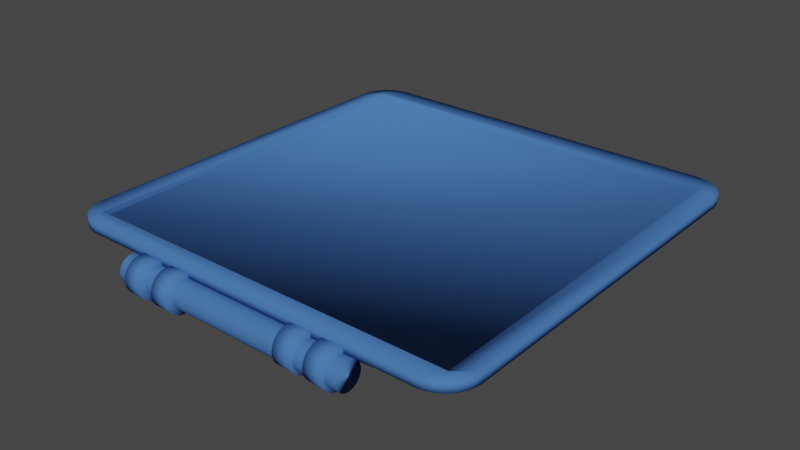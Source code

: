 # Source: TrashTop.blend  (saved by Blender 3.5.10; exported with 4.5.12 LTS)
import bpy
from mathutils import Matrix  # noqa: F401  (used for matrix-valued properties, if any)

bpy.ops.wm.read_factory_settings(use_empty=True)
scene = bpy.context.scene
scene.name = 'Scene'

# ---- collections
col_collection = bpy.data.collections.new('Collection'); scene.collection.children.link(col_collection)

# ---- materials (node trees are filled in below, after node groups)
mat_material_002 = bpy.data.materials.new('Material.002')
mat_material_002.use_transparent_shadow = False
mat_material_002.diffuse_color = (0.06301, 0.1683, 0.4508, 1.0)

# ---- material node trees

# ---- world
world_world = bpy.data.worlds.new('World'); scene.world = world_world
world_world.use_nodes = True; world_world.node_tree.nodes.clear()
_N = world_world.node_tree.nodes; _L = world_world.node_tree.links
n0 = _N.new('ShaderNodeOutputWorld'); n0.name = 'World Output'; n0.location = (300, 300)
n1 = _N.new('ShaderNodeBackground'); n1.name = 'Background'; n1.location = (10, 300)
n1.inputs[0].default_value = (0.05088, 0.05088, 0.05088, 1.0)
_L.new(n1.outputs[0], n0.inputs[0])
n0.is_active_output = True
world_world.color = (0.05088, 0.05088, 0.05088)
world_world.use_sun_shadow = False
world_world.sun_shadow_jitter_overblur = 0.0

# ---- meshes
me_plane_002 = bpy.data.meshes.new('Plane.002')
me_plane_002.from_pydata([(-0.9092, 0.9092, 0.0), (-0.9092, -0.9092, 0.0), (0.9092, -0.9092, 0.0), (0.9092, 0.9092, 0.0), (-0.9092, 0.9092, 0.04533), (-0.9092, -0.9092, 0.04533), (0.9092, -0.9092, 0.04533), (0.9092, 0.9092, 0.04533), (-0.8399, -1.0, 0.0), (-1.0, -0.8399, 0.0), (-0.8711, -0.9969, 0.0), (-0.9012, -0.9878, 0.0), (-0.9289, -0.973, 0.0), (-0.9531, -0.9531, 0.0), (-0.973, -0.9289, 0.0), (-0.9878, -0.9012, 0.0), (-0.9969, -0.8711, 0.0), (1.0, -0.8399, 0.0), (0.8399, -1.0, 0.0), (0.9969, -0.8711, 0.0), (0.9878, -0.9012, 0.0), (0.973, -0.9289, 0.0), (0.9531, -0.9531, 0.0), (0.9289, -0.973, 0.0), (0.9012, -0.9878, 0.0), (0.8711, -0.9969, 0.0), (-1.0, 0.8399, 0.0), (-0.8399, 1.0, 0.0), (-0.9969, 0.8711, 0.0), (-0.9878, 0.9012, 0.0), (-0.973, 0.9289, 0.0), (-0.9531, 0.9531, 0.0), (-0.9289, 0.973, 0.0), (-0.9012, 0.9878, 0.0), (-0.8711, 0.9969, 0.0), (0.8399, 1.0, 0.0), (1.0, 0.8399, 0.0), (0.8711, 0.9969, 0.0), (0.9012, 0.9878, 0.0), (0.9289, 0.973, 0.0), (0.9531, 0.9531, 0.0), (0.973, 0.9289, 0.0), (0.9878, 0.9012, 0.0), (0.9969, 0.8711, 0.0), (-0.8399, 1.0, 0.04533), (-1.0, 0.8399, 0.04533), (-0.9092, 0.9092, 0.04533), (-0.8711, 0.9969, 0.04533), (-0.9012, 0.9878, 0.04533), (-0.9289, 0.973, 0.04533), (-0.9531, 0.9531, 0.04533), (-0.973, 0.9289, 0.04533), (-0.9878, 0.9012, 0.04533), (-0.9969, 0.8711, 0.04533), (-1.0, -0.8399, 0.04533), (-0.8399, -1.0, 0.04533), (-0.9092, -0.9092, 0.04533), (-0.9969, -0.8711, 0.04533), (-0.9878, -0.9012, 0.04533), (-0.973, -0.9289, 0.04533), (-0.9531, -0.9531, 0.04533), (-0.9289, -0.973, 0.04533), (-0.9012, -0.9878, 0.04533), (-0.8711, -0.9969, 0.04533), (0.8399, -1.0, 0.04533), (1.0, -0.8399, 0.04533), (0.9092, -0.9092, 0.04533), (0.8711, -0.9969, 0.04533), (0.9012, -0.9878, 0.04533), (0.9289, -0.973, 0.04533), (0.9531, -0.9531, 0.04533), (0.973, -0.9289, 0.04533), (0.9878, -0.9012, 0.04533), (0.9969, -0.8711, 0.04533), (1.0, 0.8399, 0.04533), (0.8399, 1.0, 0.04533), (0.9092, 0.9092, 0.04533), (0.9969, 0.8711, 0.04533), (0.9878, 0.9012, 0.04533), (0.973, 0.9289, 0.04533), (0.9531, 0.9531, 0.04533), (0.9289, 0.973, 0.04533), (0.9012, 0.9878, 0.04533), (0.8711, 0.9969, 0.04533)], [], [(1, 2, 3, 0), (1, 0, 4, 5), (3, 2, 6, 7), (17, 36, 74, 65), (35, 27, 44, 75), (4, 7, 76, 75, 44, 46), (7, 6, 66, 65, 74, 76), (6, 5, 56, 55, 64, 66), (5, 4, 46, 45, 54, 56), (26, 9, 54, 45), (0, 3, 7, 4), (2, 1, 5, 6), (8, 18, 64, 55), (44, 47, 46), (47, 48, 46), (48, 49, 46), (49, 50, 46), (50, 51, 46), (51, 52, 46), (52, 53, 46), (53, 45, 46), (54, 57, 56), (57, 58, 56), (58, 59, 56), (59, 60, 56), (60, 61, 56), (61, 62, 56), (62, 63, 56), (63, 55, 56), (64, 67, 66), (67, 68, 66), (68, 69, 66), (69, 70, 66), (70, 71, 66), (71, 72, 66), (72, 73, 66), (73, 65, 66), (74, 77, 76), (77, 78, 76), (78, 79, 76), (79, 80, 76), (80, 81, 76), (81, 82, 76), (82, 83, 76), (83, 75, 76), (44, 27, 34, 47), (47, 34, 33, 48), (48, 33, 32, 49), (49, 32, 31, 50), (50, 31, 30, 51), (51, 30, 29, 52), (52, 29, 28, 53), (53, 28, 26, 45), (8, 55, 63, 10), (10, 63, 62, 11), (11, 62, 61, 12), (12, 61, 60, 13), (13, 60, 59, 14), (14, 59, 58, 15), (15, 58, 57, 16), (16, 57, 54, 9), (64, 18, 25, 67), (67, 25, 24, 68), (68, 24, 23, 69), (69, 23, 22, 70), (70, 22, 21, 71), (71, 21, 20, 72), (72, 20, 19, 73), (73, 19, 17, 65), (35, 75, 83, 37), (37, 83, 82, 38), (38, 82, 81, 39), (39, 81, 80, 40), (40, 80, 79, 41), (41, 79, 78, 42), (42, 78, 77, 43), (43, 77, 74, 36), (26, 28, 29, 30, 31, 32, 33, 34, 27, 35, 37, 38, 39, 40, 41, 42, 43, 36, 17, 19, 20, 21, 22, 23, 24, 25, 18, 8, 10, 11, 12, 13, 14, 15, 16, 9)])
me_plane_002.polygons.foreach_set('use_smooth', [True] * 78)
_uv = me_plane_002.uv_layers.new(name='UVMap')
_uv.uv.foreach_set('vector', [0.04542, 0.04542, 0.9546, 0.04542, 0.9546, 0.9546, 0.04542, 0.9546, 0.04542, 0.04542, 0.04542, 0.9546, 0.04542, 0.9546, 0.04542, 0.04542, 0.9546, 0.9546, 0.9546, 0.04542, 0.9546, 0.04542, 0.9546, 0.9546, 0.0, 0.0, 0.0, 0.0, 0.0, 0.0, 0.0, 0.0, 0.0, 0.0, 0.0, 0.0, 0.0, 0.0, 0.0, 0.0, 0.04542, 0.9546, 0.9546, 0.9546, 0.9546, 0.9546, 0.92, 1.0, 0.08004, 1.0, 0.0454, 0.9546, 0.9546, 0.9546, 0.9546, 0.04542, 0.9546, 0.0454, 1.0, 0.08004, 1.0, 0.92, 0.9546, 0.9546, 0.9546, 0.04542, 0.04542, 0.04542, 0.0454, 0.0454, 0.08004, 0.0, 0.92, 0.0, 0.9546, 0.0454, 0.04542, 0.04542, 0.04542, 0.9546, 0.0454, 0.9546, 0.0, 0.92, 0.0, 0.08004, 0.0454, 0.0454, 0.0, 0.0, 0.0, 0.0, 0.0, 0.0, 0.0, 0.0, 0.04542, 0.9546, 0.9546, 0.9546, 0.9546, 0.9546, 0.04542, 0.9546, 0.9546, 0.04542, 0.04542, 0.04542, 0.04542, 0.04542, 0.9546, 0.04542, 0.0, 0.0, 0.0, 0.0, 0.0, 0.0, 0.0, 0.0, 0.04002, 0.96, 0.06443, 0.9985, 0.0454, 0.9546, 0.06443, 0.9985, 0.04941, 0.9939, 0.0454, 0.9546, 0.04941, 0.9939, 0.03557, 0.9865, 0.0454, 0.9546, 0.03557, 0.9865, 0.02344, 0.9766, 0.0454, 0.9546, 0.02344, 0.9766, 0.0, 0.9644, 0.0454, 0.9546, 0.0, 0.9644, 0.0, 0.9506, 0.0454, 0.9546, 0.0, 0.9506, 0.0, 0.9356, 0.0454, 0.9546, 0.0, 0.9356, 0.0, 0.92, 0.0454, 0.9546, 0.0, 0.08004, 0.001538, 0.06443, 0.0454, 0.0454, 0.001538, 0.06443, 0.006093, 0.04941, 0.0454, 0.0454, 0.006093, 0.04941, 0.01349, 0.03557, 0.0454, 0.0454, 0.01349, 0.03557, 0.02344, 0.02344, 0.0454, 0.0454, 0.02344, 0.02344, 0.02453, 0.02453, 0.0454, 0.0454, 0.02453, 0.02453, 0.02775, 0.02775, 0.0454, 0.0454, 0.02775, 0.02775, 0.03298, 0.03298, 0.0454, 0.0454, 0.03298, 0.03298, 0.04002, 0.04002, 0.0454, 0.0454, 0.92, 0.0, 0.9356, 0.001538, 0.9546, 0.0454, 0.9356, 0.001538, 0.9506, 0.006093, 0.9546, 0.0454, 0.9506, 0.006093, 0.9644, 0.01349, 0.9546, 0.0454, 0.9644, 0.01349, 0.9766, 0.02344, 0.9546, 0.0454, 0.9766, 0.02344, 0.9755, 0.02453, 0.9546, 0.0454, 0.9755, 0.02453, 0.9722, 0.02775, 0.9546, 0.0454, 0.9722, 0.02775, 0.967, 0.03298, 0.9546, 0.0454, 0.967, 0.03298, 0.96, 0.04002, 0.9546, 0.0454, 0.96, 0.96, 0.9985, 0.9356, 0.9546, 0.9546, 0.9985, 0.9356, 0.9939, 0.9506, 0.9546, 0.9546, 0.9939, 0.9506, 0.9865, 0.9644, 0.9546, 0.9546, 0.9865, 0.9644, 0.9766, 0.9766, 0.9546, 0.9546, 0.9766, 0.9766, 0.9644, 1.0, 0.9546, 0.9546, 0.9644, 1.0, 0.9506, 1.0, 0.9546, 0.9546, 0.9506, 1.0, 0.9356, 1.0, 0.9546, 0.9546, 0.9356, 1.0, 0.92, 1.0, 0.9546, 0.9546, 0.0, 0.0, 0.0, 0.0, 0.0, 0.0, 0.0, 0.0, 0.0, 0.0, 0.0, 0.0, 0.0, 0.0, 0.0, 0.0, 0.0, 0.0, 0.0, 0.0, 0.0, 0.0, 0.0, 0.0, 0.0, 0.0, 0.0, 0.0, 0.0, 0.0, 0.0, 0.0, 0.0, 0.0, 0.0, 0.0, 0.0, 0.0, 0.0, 0.0, 0.0, 0.0, 0.0, 0.0, 0.0, 0.0, 0.0, 0.0, 0.0, 0.0, 0.0, 0.0, 0.0, 0.0, 0.0, 0.0, 0.0, 0.0, 0.0, 0.0, 0.0, 0.0, 0.0, 0.0, 0.0, 0.0, 0.0, 0.0, 0.0, 0.0, 0.0, 0.0, 0.0, 0.0, 0.0, 0.0, 0.0, 0.0, 0.0, 0.0, 0.0, 0.0, 0.0, 0.0, 0.0, 0.0, 0.0, 0.0, 0.0, 0.0, 0.0, 0.0, 0.0, 0.0, 0.0, 0.0, 0.0, 0.0, 0.0, 0.0, 0.0, 0.0, 0.0, 0.0, 0.0, 0.0, 0.0, 0.0, 0.0, 0.0, 0.0, 0.0, 0.0, 0.0, 0.0, 0.0, 0.0, 0.0, 0.0, 0.0, 0.0, 0.0, 0.0, 0.0, 0.0, 0.0, 0.0, 0.0, 0.0, 0.0, 0.0, 0.0, 0.0, 0.0, 0.0, 0.0, 0.0, 0.0, 0.0, 0.0, 0.0, 0.0, 0.0, 0.0, 0.0, 0.0, 0.0, 0.0, 0.0, 0.0, 0.0, 0.0, 0.0, 0.0, 0.0, 0.0, 0.0, 0.0, 0.0, 0.0, 0.0, 0.0, 0.0, 0.0, 0.0, 0.0, 0.0, 0.0, 0.0, 0.0, 0.0, 0.0, 0.0, 0.0, 0.0, 0.0, 0.0, 0.0, 0.0, 0.0, 0.0, 0.0, 0.0, 0.0, 0.0, 0.0, 0.0, 0.0, 0.0, 0.0, 0.0, 0.0, 0.0, 0.0, 0.0, 0.0, 0.0, 0.0, 0.0, 0.0, 0.0, 0.0, 0.0, 0.0, 0.0, 0.0, 0.0, 0.0, 0.0, 0.0, 0.0, 0.0, 0.0, 0.0, 0.0, 0.0, 0.0, 0.0, 0.0, 0.0, 0.0, 0.0, 0.0, 0.0, 0.0, 0.0, 0.0, 0.0, 0.0, 0.0, 0.0, 0.0, 0.0, 0.0, 0.0, 0.0, 0.0, 0.0, 0.0, 0.0, 0.0, 0.0, 0.0, 0.0, 0.0, 0.0, 0.0, 0.0, 0.0, 0.0, 0.0, 0.0, 0.0, 0.0, 0.0, 0.0, 0.0, 0.0, 0.0, 0.0, 0.0, 0.0, 0.0, 0.0, 0.0, 0.0, 0.0, 0.0, 0.0, 0.0, 0.0, 0.0, 0.0, 0.0, 0.0, 0.0, 0.0, 0.0, 0.0, 0.0, 0.0, 0.0, 0.0, 0.0, 0.0, 0.0, 0.0, 0.0, 0.0, 0.0, 0.0, 0.0, 0.0, 0.0, 0.0, 0.0, 0.0, 0.0, 0.0, 0.0, 0.0, 0.0, 0.0, 0.0, 0.0, 0.0, 0.0, 0.0, 0.0, 0.0, 0.0, 0.0, 0.0, 0.0, 0.0, 0.0, 0.0, 0.0, 0.0, 0.0, 0.0, 0.0, 0.0, 0.0, 0.0, 0.0, 0.0, 0.0])
me_plane_002.materials.append(mat_material_002)
me_plane_002.update()
me_plane_003 = bpy.data.meshes.new('Plane.003')
me_plane_003.from_pydata([(-3.68, -1.043, -0.0187), (-2.304, -1.043, -0.01899), (-3.47, 0.9953, -0.02799), (-2.515, 0.9953, -0.02823), (-3.713, -0.1506, -0.01745), (-2.272, -0.1506, -0.01773), (-3.722, -0.6473, -0.01711), (-2.262, -0.6473, -0.01739), (-2.373, 0.4814, -0.02182), (-3.611, 0.4814, -0.02153), (-3.711, -0.8542, -0.0175), (-2.273, -0.8542, -0.01778), (-2.259, -0.4202, -0.01727), (-3.725, -0.4202, -0.017), (-3.669, 0.1625, -0.01918), (-2.316, 0.1625, -0.01948), (-2.441, 0.7657, -0.02449), (-3.544, 0.7657, -0.02422), (-2.477, 0.8883, -0.02619), (-3.507, 0.8883, -0.02592), (-3.576, 0.6416, -0.02293), (-2.408, 0.6416, -0.02322), (-2.342, 0.324, -0.02057), (-3.643, 0.324, -0.02027), (-3.693, 0.003164, -0.0182), (-2.291, 0.003164, -0.01849), (-2.262, -0.2939, -0.01738), (-3.722, -0.2939, -0.0171), (-3.724, -0.5358, -0.01702), (-2.26, -0.5358, -0.0173), (-2.265, -0.7535, -0.01748), (-3.719, -0.7535, -0.0172), (-3.703, -0.9501, -0.01782), (-2.282, -0.9501, -0.0181), (-2.989, -1.043, -0.04445), (-2.99, 0.9953, -0.04417), (-2.988, -0.1422, -0.04445), (-2.988, -0.6473, -0.04445), (-2.989, 0.4894, -0.04435), (-2.988, -0.8542, -0.04445), (-2.988, -0.4198, -0.04445), (-2.989, 0.1732, -0.04445), (-2.989, 0.7695, -0.04407), (-2.989, 0.8896, -0.04405), (-2.989, 0.6474, -0.04421), (-2.989, 0.3338, -0.04445), (-2.989, 0.01357, -0.04445), (-2.988, -0.2892, -0.04445), (-2.988, -0.5358, -0.04445), (-2.988, -0.7535, -0.04445), (-2.988, -0.9501, -0.04445), (-2.651, -1.043, -0.0354), (-2.755, 0.9953, -0.03927), (-2.635, -0.1422, -0.03468), (-2.63, -0.6473, -0.03447), (-2.685, 0.4876, -0.03675), (-2.635, -0.8542, -0.0347), (-2.629, -0.4198, -0.03439), (-2.657, 0.1728, -0.03566), (-2.718, 0.7686, -0.03772), (-2.737, 0.8893, -0.03839), (-2.702, 0.646, -0.03728), (-2.669, 0.3328, -0.03623), (-2.644, 0.01344, -0.03512), (-2.63, -0.2892, -0.03446), (-2.629, -0.5358, -0.03441), (-2.631, -0.7535, -0.03452), (-2.64, -0.9501, -0.0349), (-3.23, 0.9953, -0.03906), (-3.351, -0.1422, -0.03428), (-3.355, -0.6473, -0.03407), (-3.3, 0.488, -0.03644), (-3.35, -0.8542, -0.03431), (-3.357, -0.4198, -0.03399), (-3.329, 0.1729, -0.03531), (-3.266, 0.7686, -0.03745), (-3.248, 0.8893, -0.03815), (-3.283, 0.6459, -0.03699), (-3.316, 0.3331, -0.03589), (-3.341, 0.01351, -0.03474), (-3.355, -0.2892, -0.03406), (-3.356, -0.5358, -0.03401), (-3.354, -0.7535, -0.03413), (-3.346, -0.9501, -0.03451), (-3.334, -1.043, -0.03504), (-3.158, -1.043, -0.04182), (-3.107, 0.9953, -0.04281), (-3.166, -0.1427, -0.04158), (-3.168, -0.6473, -0.04151), (-3.142, 0.4889, -0.04217), (-3.166, -0.8542, -0.04159), (-3.169, -0.4199, -0.04149), (-3.155, 0.1725, -0.0419), (-3.125, 0.7693, -0.04228), (-3.116, 0.8895, -0.04246), (-3.133, 0.647, -0.04224), (-3.149, 0.3332, -0.04208), (-3.161, 0.01294, -0.04172), (-3.168, -0.2895, -0.04151), (-3.169, -0.5358, -0.04149), (-3.168, -0.7535, -0.04153), (-3.164, -0.9501, -0.04165), (-3.342, 0.9953, -0.0342), (-3.521, -0.1424, -0.02594), (-3.528, -0.6473, -0.02561), (-3.446, 0.4887, -0.02949), (-3.52, -0.8542, -0.02599), (-3.53, -0.4199, -0.0255), (-3.488, 0.1732, -0.02756), (-3.397, 0.7675, -0.03144), (-3.37, 0.8889, -0.03268), (-3.421, 0.6456, -0.03053), (-3.47, 0.3336, -0.0285), (-3.506, 0.01348, -0.02666), (-3.528, -0.2893, -0.0256), (-3.529, -0.5358, -0.02552), (-3.526, -0.7535, -0.0257), (-3.514, -0.9501, -0.0263), (-3.497, -1.043, -0.02712), (-2.872, 0.9953, -0.04282), (-2.812, -0.1428, -0.04161), (-2.809, -0.6473, -0.04154), (-2.837, 0.4889, -0.04219), (-2.812, -0.8542, -0.04161), (-2.808, -0.4199, -0.04151), (-2.823, 0.1725, -0.04192), (-2.854, 0.7693, -0.04229), (-2.863, 0.8895, -0.04247), (-2.846, 0.647, -0.04225), (-2.829, 0.3331, -0.0421), (-2.816, 0.01289, -0.04175), (-2.809, -0.2895, -0.04154), (-2.809, -0.5358, -0.04152), (-2.81, -0.7535, -0.04156), (-2.814, -0.9501, -0.04168), (-2.82, -1.043, -0.04184), (-2.477, -1.043, -0.027), (-2.635, 0.9953, -0.03411), (-2.453, -0.1425, -0.02581), (-2.446, -0.6473, -0.02548), (-2.529, 0.489, -0.02937), (-2.454, -0.8542, -0.02586), (-2.444, -0.4199, -0.02536), (-2.486, 0.1731, -0.02743), (-2.579, 0.7674, -0.03134), (-2.607, 0.8889, -0.03259), (-2.555, 0.6461, -0.03042), (-2.505, 0.3337, -0.02838), (-2.468, 0.01336, -0.02653), (-2.446, -0.2894, -0.02547), (-2.444, -0.5358, -0.02539), (-2.448, -0.7535, -0.02557), (-2.461, -0.9501, -0.02617)], [], [(145, 18, 3, 137), (149, 26, 5, 138), (151, 30, 7, 139), (147, 22, 8, 140), (152, 33, 11, 141), (150, 29, 12, 142), (148, 25, 15, 143), (146, 21, 16, 144), (144, 16, 18, 145), (140, 8, 21, 146), (143, 15, 22, 147), (138, 5, 25, 148), (142, 12, 26, 149), (139, 7, 29, 150), (141, 11, 30, 151), (136, 1, 33, 152), (85, 34, 50, 101), (90, 39, 49, 100), (88, 37, 48, 99), (91, 40, 47, 98), (87, 36, 46, 97), (92, 41, 45, 96), (89, 38, 44, 95), (93, 42, 43, 94), (95, 44, 42, 93), (97, 46, 41, 92), (99, 48, 40, 91), (101, 50, 39, 90), (96, 45, 38, 89), (100, 49, 37, 88), (98, 47, 36, 87), (94, 43, 35, 86), (135, 51, 67, 134), (123, 56, 66, 133), (121, 54, 65, 132), (124, 57, 64, 131), (120, 53, 63, 130), (125, 58, 62, 129), (122, 55, 61, 128), (126, 59, 60, 127), (128, 61, 59, 126), (130, 63, 58, 125), (132, 65, 57, 124), (134, 67, 56, 123), (129, 62, 55, 122), (133, 66, 54, 121), (131, 64, 53, 120), (127, 60, 52, 119), (110, 76, 68, 102), (114, 80, 69, 103), (116, 82, 70, 104), (112, 78, 71, 105), (117, 83, 72, 106), (115, 81, 73, 107), (113, 79, 74, 108), (111, 77, 75, 109), (109, 75, 76, 110), (105, 71, 77, 111), (108, 74, 78, 112), (103, 69, 79, 113), (107, 73, 80, 114), (104, 70, 81, 115), (106, 72, 82, 116), (118, 84, 83, 117), (76, 94, 86, 68), (80, 98, 87, 69), (82, 100, 88, 70), (78, 96, 89, 71), (83, 101, 90, 72), (81, 99, 91, 73), (79, 97, 92, 74), (77, 95, 93, 75), (75, 93, 94, 76), (71, 89, 95, 77), (74, 92, 96, 78), (69, 87, 97, 79), (73, 91, 98, 80), (70, 88, 99, 81), (72, 90, 100, 82), (84, 85, 101, 83), (0, 118, 117, 32), (10, 106, 116, 31), (6, 104, 115, 28), (13, 107, 114, 27), (4, 103, 113, 24), (14, 108, 112, 23), (9, 105, 111, 20), (17, 109, 110, 19), (20, 111, 109, 17), (24, 113, 108, 14), (28, 115, 107, 13), (32, 117, 106, 10), (23, 112, 105, 9), (31, 116, 104, 6), (27, 114, 103, 4), (19, 110, 102, 2), (43, 127, 119, 35), (47, 131, 120, 36), (49, 133, 121, 37), (45, 129, 122, 38), (50, 134, 123, 39), (48, 132, 124, 40), (46, 130, 125, 41), (44, 128, 126, 42), (42, 126, 127, 43), (38, 122, 128, 44), (41, 125, 129, 45), (36, 120, 130, 46), (40, 124, 131, 47), (37, 121, 132, 48), (39, 123, 133, 49), (34, 135, 134, 50), (51, 136, 152, 67), (56, 141, 151, 66), (54, 139, 150, 65), (57, 142, 149, 64), (53, 138, 148, 63), (58, 143, 147, 62), (55, 140, 146, 61), (59, 144, 145, 60), (61, 146, 144, 59), (63, 148, 143, 58), (65, 150, 142, 57), (67, 152, 141, 56), (62, 147, 140, 55), (66, 151, 139, 54), (64, 149, 138, 53), (60, 145, 137, 52)])
me_plane_003.polygons.foreach_set('use_smooth', [True] * 128)
_uv = me_plane_003.uv_layers.new(name='UVMap')
_uv.uv.foreach_set('vector', [0.874, 0.9375, 1.0, 0.9375, 1.0, 1.0, 0.874, 1.0, 0.874, 0.4375, 1.0, 0.4375, 1.0, 0.5, 0.874, 0.5, 0.874, 0.1875, 1.0, 0.1875, 1.0, 0.25, 0.874, 0.25, 0.874, 0.6875, 1.0, 0.6875, 1.0, 0.75, 0.874, 0.75, 0.874, 0.0625, 1.0, 0.0625, 1.0, 0.125, 0.874, 0.125, 0.874, 0.3125, 1.0, 0.3125, 1.0, 0.375, 0.874, 0.375, 0.874, 0.5625, 1.0, 0.5625, 1.0, 0.625, 0.874, 0.625, 0.874, 0.8178, 1.0, 0.8178, 1.0, 0.875, 0.874, 0.875, 0.874, 0.875, 1.0, 0.875, 1.0, 0.9375, 0.874, 0.9375, 0.874, 0.75, 1.0, 0.75, 1.0, 0.8178, 0.874, 0.8178, 0.874, 0.625, 1.0, 0.625, 1.0, 0.6875, 0.874, 0.6875, 0.874, 0.5, 1.0, 0.5, 1.0, 0.5625, 0.874, 0.5625, 0.874, 0.375, 1.0, 0.375, 1.0, 0.4375, 0.874, 0.4375, 0.874, 0.25, 1.0, 0.25, 1.0, 0.3125, 0.874, 0.3125, 0.874, 0.125, 1.0, 0.125, 1.0, 0.1875, 0.874, 0.1875, 0.874, 0.0, 1.0, 0.0, 1.0, 0.0625, 0.874, 0.0625, 0.3793, 0.0, 0.5026, 0.0, 0.5026, 0.0625, 0.3793, 0.0625, 0.3793, 0.125, 0.5026, 0.125, 0.5026, 0.1875, 0.3793, 0.1875, 0.3793, 0.25, 0.5026, 0.25, 0.5026, 0.3125, 0.3793, 0.3125, 0.3793, 0.375, 0.5026, 0.375, 0.5026, 0.4375, 0.3793, 0.4375, 0.3793, 0.5, 0.5026, 0.5, 0.5026, 0.5625, 0.3793, 0.5625, 0.3793, 0.625, 0.5026, 0.625, 0.5026, 0.6875, 0.3793, 0.6875, 0.3793, 0.75, 0.5026, 0.75, 0.5026, 0.8178, 0.3793, 0.8178, 0.3793, 0.875, 0.5026, 0.875, 0.5026, 0.9375, 0.3793, 0.9375, 0.3793, 0.8178, 0.5026, 0.8178, 0.5026, 0.875, 0.3793, 0.875, 0.3793, 0.5625, 0.5026, 0.5625, 0.5026, 0.625, 0.3793, 0.625, 0.3793, 0.3125, 0.5026, 0.3125, 0.5026, 0.375, 0.3793, 0.375, 0.3793, 0.0625, 0.5026, 0.0625, 0.5026, 0.125, 0.3793, 0.125, 0.3793, 0.6875, 0.5026, 0.6875, 0.5026, 0.75, 0.3793, 0.75, 0.3793, 0.1875, 0.5026, 0.1875, 0.5026, 0.25, 0.3793, 0.25, 0.3793, 0.4375, 0.5026, 0.4375, 0.5026, 0.5, 0.3793, 0.5, 0.3793, 0.9375, 0.5026, 0.9375, 0.5026, 1.0, 0.3793, 1.0, 0.6254, 0.0, 0.7481, 0.0, 0.7481, 0.0625, 0.6254, 0.0625, 0.6254, 0.125, 0.7481, 0.125, 0.7481, 0.1875, 0.6254, 0.1875, 0.6254, 0.25, 0.7481, 0.25, 0.7481, 0.3125, 0.6254, 0.3125, 0.6254, 0.375, 0.7481, 0.375, 0.7481, 0.4375, 0.6254, 0.4375, 0.6254, 0.5, 0.7481, 0.5, 0.7481, 0.5625, 0.6254, 0.5625, 0.6254, 0.625, 0.7481, 0.625, 0.7481, 0.6875, 0.6254, 0.6875, 0.6254, 0.75, 0.7481, 0.75, 0.7481, 0.8178, 0.6254, 0.8178, 0.6254, 0.875, 0.7481, 0.875, 0.7481, 0.9375, 0.6254, 0.9375, 0.6254, 0.8178, 0.7481, 0.8178, 0.7481, 0.875, 0.6254, 0.875, 0.6254, 0.5625, 0.7481, 0.5625, 0.7481, 0.625, 0.6254, 0.625, 0.6254, 0.3125, 0.7481, 0.3125, 0.7481, 0.375, 0.6254, 0.375, 0.6254, 0.0625, 0.7481, 0.0625, 0.7481, 0.125, 0.6254, 0.125, 0.6254, 0.6875, 0.7481, 0.6875, 0.7481, 0.75, 0.6254, 0.75, 0.6254, 0.1875, 0.7481, 0.1875, 0.7481, 0.25, 0.6254, 0.25, 0.6254, 0.4375, 0.7481, 0.4375, 0.7481, 0.5, 0.6254, 0.5, 0.6254, 0.9375, 0.7481, 0.9375, 0.7481, 1.0, 0.6254, 1.0, 0.1331, 0.9375, 0.2513, 0.9375, 0.2513, 1.0, 0.1331, 1.0, 0.1331, 0.4375, 0.2513, 0.4375, 0.2513, 0.5, 0.1331, 0.5, 0.1331, 0.1875, 0.2513, 0.1875, 0.2513, 0.25, 0.1331, 0.25, 0.1331, 0.6875, 0.2513, 0.6875, 0.2513, 0.75, 0.1331, 0.75, 0.1331, 0.0625, 0.2513, 0.0625, 0.2513, 0.125, 0.1331, 0.125, 0.1331, 0.3125, 0.2513, 0.3125, 0.2513, 0.375, 0.1331, 0.375, 0.1331, 0.5625, 0.2513, 0.5625, 0.2513, 0.625, 0.1331, 0.625, 0.1331, 0.8178, 0.2513, 0.8178, 0.2513, 0.875, 0.1331, 0.875, 0.1331, 0.875, 0.2513, 0.875, 0.2513, 0.9375, 0.1331, 0.9375, 0.1331, 0.75, 0.2513, 0.75, 0.2513, 0.8178, 0.1331, 0.8178, 0.1331, 0.625, 0.2513, 0.625, 0.2513, 0.6875, 0.1331, 0.6875, 0.1331, 0.5, 0.2513, 0.5, 0.2513, 0.5625, 0.1331, 0.5625, 0.1331, 0.375, 0.2513, 0.375, 0.2513, 0.4375, 0.1331, 0.4375, 0.1331, 0.25, 0.2513, 0.25, 0.2513, 0.3125, 0.1331, 0.3125, 0.1331, 0.125, 0.2513, 0.125, 0.2513, 0.1875, 0.1331, 0.1875, 0.1331, 0.0, 0.2513, 0.0, 0.2513, 0.0625, 0.1331, 0.0625, 0.2513, 0.9375, 0.3793, 0.9375, 0.3793, 1.0, 0.2513, 1.0, 0.2513, 0.4375, 0.3793, 0.4375, 0.3793, 0.5, 0.2513, 0.5, 0.2513, 0.1875, 0.3793, 0.1875, 0.3793, 0.25, 0.2513, 0.25, 0.2513, 0.6875, 0.3793, 0.6875, 0.3793, 0.75, 0.2513, 0.75, 0.2513, 0.0625, 0.3793, 0.0625, 0.3793, 0.125, 0.2513, 0.125, 0.2513, 0.3125, 0.3793, 0.3125, 0.3793, 0.375, 0.2513, 0.375, 0.2513, 0.5625, 0.3793, 0.5625, 0.3793, 0.625, 0.2513, 0.625, 0.2513, 0.8178, 0.3793, 0.8178, 0.3793, 0.875, 0.2513, 0.875, 0.2513, 0.875, 0.3793, 0.875, 0.3793, 0.9375, 0.2513, 0.9375, 0.2513, 0.75, 0.3793, 0.75, 0.3793, 0.8178, 0.2513, 0.8178, 0.2513, 0.625, 0.3793, 0.625, 0.3793, 0.6875, 0.2513, 0.6875, 0.2513, 0.5, 0.3793, 0.5, 0.3793, 0.5625, 0.2513, 0.5625, 0.2513, 0.375, 0.3793, 0.375, 0.3793, 0.4375, 0.2513, 0.4375, 0.2513, 0.25, 0.3793, 0.25, 0.3793, 0.3125, 0.2513, 0.3125, 0.2513, 0.125, 0.3793, 0.125, 0.3793, 0.1875, 0.2513, 0.1875, 0.2513, 0.0, 0.3793, 0.0, 0.3793, 0.0625, 0.2513, 0.0625, 0.0, 0.0, 0.1331, 0.0, 0.1331, 0.0625, 0.0, 0.0625, 0.0, 0.125, 0.1331, 0.125, 0.1331, 0.1875, 0.0, 0.1875, 0.0, 0.25, 0.1331, 0.25, 0.1331, 0.3125, 0.0, 0.3125, 0.0, 0.375, 0.1331, 0.375, 0.1331, 0.4375, 0.0, 0.4375, 0.0, 0.5, 0.1331, 0.5, 0.1331, 0.5625, 0.0, 0.5625, 0.0, 0.625, 0.1331, 0.625, 0.1331, 0.6875, 0.0, 0.6875, 0.0, 0.75, 0.1331, 0.75, 0.1331, 0.8178, 0.0, 0.8178, 0.0, 0.875, 0.1331, 0.875, 0.1331, 0.9375, 0.0, 0.9375, 0.0, 0.8178, 0.1331, 0.8178, 0.1331, 0.875, 0.0, 0.875, 0.0, 0.5625, 0.1331, 0.5625, 0.1331, 0.625, 0.0, 0.625, 0.0, 0.3125, 0.1331, 0.3125, 0.1331, 0.375, 0.0, 0.375, 0.0, 0.0625, 0.1331, 0.0625, 0.1331, 0.125, 0.0, 0.125, 0.0, 0.6875, 0.1331, 0.6875, 0.1331, 0.75, 0.0, 0.75, 0.0, 0.1875, 0.1331, 0.1875, 0.1331, 0.25, 0.0, 0.25, 0.0, 0.4375, 0.1331, 0.4375, 0.1331, 0.5, 0.0, 0.5, 0.0, 0.9375, 0.1331, 0.9375, 0.1331, 1.0, 0.0, 1.0, 0.5026, 0.9375, 0.6254, 0.9375, 0.6254, 1.0, 0.5026, 1.0, 0.5026, 0.4375, 0.6254, 0.4375, 0.6254, 0.5, 0.5026, 0.5, 0.5026, 0.1875, 0.6254, 0.1875, 0.6254, 0.25, 0.5026, 0.25, 0.5026, 0.6875, 0.6254, 0.6875, 0.6254, 0.75, 0.5026, 0.75, 0.5026, 0.0625, 0.6254, 0.0625, 0.6254, 0.125, 0.5026, 0.125, 0.5026, 0.3125, 0.6254, 0.3125, 0.6254, 0.375, 0.5026, 0.375, 0.5026, 0.5625, 0.6254, 0.5625, 0.6254, 0.625, 0.5026, 0.625, 0.5026, 0.8178, 0.6254, 0.8178, 0.6254, 0.875, 0.5026, 0.875, 0.5026, 0.875, 0.6254, 0.875, 0.6254, 0.9375, 0.5026, 0.9375, 0.5026, 0.75, 0.6254, 0.75, 0.6254, 0.8178, 0.5026, 0.8178, 0.5026, 0.625, 0.6254, 0.625, 0.6254, 0.6875, 0.5026, 0.6875, 0.5026, 0.5, 0.6254, 0.5, 0.6254, 0.5625, 0.5026, 0.5625, 0.5026, 0.375, 0.6254, 0.375, 0.6254, 0.4375, 0.5026, 0.4375, 0.5026, 0.25, 0.6254, 0.25, 0.6254, 0.3125, 0.5026, 0.3125, 0.5026, 0.125, 0.6254, 0.125, 0.6254, 0.1875, 0.5026, 0.1875, 0.5026, 0.0, 0.6254, 0.0, 0.6254, 0.0625, 0.5026, 0.0625, 0.7481, 0.0, 0.874, 0.0, 0.874, 0.0625, 0.7481, 0.0625, 0.7481, 0.125, 0.874, 0.125, 0.874, 0.1875, 0.7481, 0.1875, 0.7481, 0.25, 0.874, 0.25, 0.874, 0.3125, 0.7481, 0.3125, 0.7481, 0.375, 0.874, 0.375, 0.874, 0.4375, 0.7481, 0.4375, 0.7481, 0.5, 0.874, 0.5, 0.874, 0.5625, 0.7481, 0.5625, 0.7481, 0.625, 0.874, 0.625, 0.874, 0.6875, 0.7481, 0.6875, 0.7481, 0.75, 0.874, 0.75, 0.874, 0.8178, 0.7481, 0.8178, 0.7481, 0.875, 0.874, 0.875, 0.874, 0.9375, 0.7481, 0.9375, 0.7481, 0.8178, 0.874, 0.8178, 0.874, 0.875, 0.7481, 0.875, 0.7481, 0.5625, 0.874, 0.5625, 0.874, 0.625, 0.7481, 0.625, 0.7481, 0.3125, 0.874, 0.3125, 0.874, 0.375, 0.7481, 0.375, 0.7481, 0.0625, 0.874, 0.0625, 0.874, 0.125, 0.7481, 0.125, 0.7481, 0.6875, 0.874, 0.6875, 0.874, 0.75, 0.7481, 0.75, 0.7481, 0.1875, 0.874, 0.1875, 0.874, 0.25, 0.7481, 0.25, 0.7481, 0.4375, 0.874, 0.4375, 0.874, 0.5, 0.7481, 0.5, 0.7481, 0.9375, 0.874, 0.9375, 0.874, 1.0, 0.7481, 1.0])
me_plane_003.materials.append(mat_material_002)
me_plane_003.update()
me_plane_004 = bpy.data.meshes.new('Plane.004')
me_plane_004.from_pydata([(-1.503, -0.6576, -0.4379), (-1.503, 0.1889, -0.4379), (-1.503, -0.6576, -0.3234), (-1.384, -0.6576, -0.4379), (-1.384, 0.1889, -0.4379), (-1.384, -0.6576, -0.3234), (-1.384, 0.1889, -0.3234), (-1.503, 0.1889, -0.3234)], [], [(1, 4, 3, 0), (0, 2, 7, 1), (3, 5, 2, 0), (4, 6, 5, 3), (6, 7, 2, 5), (1, 7, 6, 4)])
me_plane_004.polygons.foreach_set('use_smooth', [True] * 6)
_uv = me_plane_004.uv_layers.new(name='UVMap')
_uv.uv.foreach_set('vector', [0.125, 0.5, 0.375, 0.5, 0.375, 0.75, 0.125, 0.75, 0.375, 0.0, 0.625, 0.0, 0.625, 0.25, 0.375, 0.25, 0.375, 0.75, 0.625, 0.75, 0.625, 1.0, 0.375, 1.0, 0.375, 0.5, 0.625, 0.5, 0.625, 0.75, 0.375, 0.75, 0.625, 0.5, 0.875, 0.5, 0.875, 0.75, 0.625, 0.75, 0.375, 0.25, 0.625, 0.25, 0.625, 0.5, 0.375, 0.5])
me_plane_004.materials.append(mat_material_002)
me_plane_004.update()
me_plane_005 = bpy.data.meshes.new('Plane.005')
me_plane_005.from_pydata([(-1.503, -0.6576, -0.4379), (-1.503, 0.1889, -0.4379), (-1.503, -0.6576, -0.3234), (-1.384, -0.6576, -0.4379), (-1.384, 0.1889, -0.4379), (-1.384, -0.6576, -0.3234), (-1.384, 0.1889, -0.3234), (-1.503, 0.1889, -0.3234)], [], [(1, 4, 3, 0), (0, 2, 7, 1), (3, 5, 2, 0), (4, 6, 5, 3), (6, 7, 2, 5), (1, 7, 6, 4)])
me_plane_005.polygons.foreach_set('use_smooth', [True] * 6)
_uv = me_plane_005.uv_layers.new(name='UVMap')
_uv.uv.foreach_set('vector', [0.125, 0.5, 0.375, 0.5, 0.375, 0.75, 0.125, 0.75, 0.375, 0.0, 0.625, 0.0, 0.625, 0.25, 0.375, 0.25, 0.375, 0.75, 0.625, 0.75, 0.625, 1.0, 0.375, 1.0, 0.375, 0.5, 0.625, 0.5, 0.625, 0.75, 0.375, 0.75, 0.625, 0.5, 0.875, 0.5, 0.875, 0.75, 0.625, 0.75, 0.375, 0.25, 0.625, 0.25, 0.625, 0.5, 0.375, 0.5])
me_plane_005.materials.append(mat_material_002)
me_plane_005.update()
me_cylinder = bpy.data.meshes.new('Cylinder')
me_cylinder.from_pydata([(0.0, 1.0, -1.0), (0.002526, 0.9649, 0.1663), (0.1951, 0.9808, -1.0), (0.1976, 0.9457, 0.1663), (0.3827, 0.9239, -1.0), (0.3852, 0.8888, 0.1663), (0.5556, 0.8315, -1.0), (0.5581, 0.7964, 0.1663), (0.7071, 0.7071, -1.0), (0.7096, 0.672, 0.1663), (0.8315, 0.5556, -1.0), (0.834, 0.5205, 0.1663), (0.9239, 0.3827, -1.0), (0.9264, 0.3476, 0.1663), (0.9808, 0.1951, -1.0), (0.9833, 0.16, 0.1663), (1.0, 0.0, -1.0), (1.003, -0.03512, 0.1663), (0.9808, -0.1951, -1.0), (0.9833, -0.2302, 0.1663), (0.9239, -0.3827, -1.0), (0.9264, -0.4178, 0.1663), (0.8315, -0.5556, -1.0), (0.834, -0.5907, 0.1663), (0.7071, -0.7071, -1.0), (0.7096, -0.7422, 0.1663), (0.5556, -0.8315, -1.0), (0.5581, -0.8666, 0.1663), (0.3827, -0.9239, -1.0), (0.3852, -0.959, 0.1663), (0.1951, -0.9808, -1.0), (0.1976, -1.016, 0.1663), (0.0, -1.0, -1.0), (0.002526, -1.035, 0.1663), (-0.1951, -0.9808, -1.0), (-0.1926, -1.016, 0.1663), (-0.3827, -0.9239, -1.0), (-0.3802, -0.959, 0.1663), (-0.5556, -0.8315, -1.0), (-0.553, -0.8666, 0.1663), (-0.7071, -0.7071, -1.0), (-0.7046, -0.7422, 0.1663), (-0.8315, -0.5556, -1.0), (-0.8289, -0.5907, 0.1663), (-0.9239, -0.3827, -1.0), (-0.9214, -0.4178, 0.1663), (-0.9808, -0.1951, -1.0), (-0.9783, -0.2302, 0.1663), (-1.0, 0.0, -1.0), (-0.9975, -0.03512, 0.1663), (-0.9808, 0.1951, -1.0), (-0.9783, 0.16, 0.1663), (-0.9239, 0.3827, -1.0), (-0.9214, 0.3476, 0.1663), (-0.8315, 0.5556, -1.0), (-0.8289, 0.5205, 0.1663), (-0.7071, 0.7071, -1.0), (-0.7046, 0.672, 0.1663), (-0.5556, 0.8315, -1.0), (-0.553, 0.7964, 0.1663), (-0.3827, 0.9239, -1.0), (-0.3802, 0.8888, 0.1663), (-0.1951, 0.9808, -1.0), (-0.1926, 0.9457, 0.1663)], [], [(0, 1, 3, 2), (2, 3, 5, 4), (4, 5, 7, 6), (6, 7, 9, 8), (8, 9, 11, 10), (10, 11, 13, 12), (12, 13, 15, 14), (14, 15, 17, 16), (16, 17, 19, 18), (18, 19, 21, 20), (20, 21, 23, 22), (22, 23, 25, 24), (24, 25, 27, 26), (26, 27, 29, 28), (28, 29, 31, 30), (30, 31, 33, 32), (32, 33, 35, 34), (34, 35, 37, 36), (36, 37, 39, 38), (38, 39, 41, 40), (40, 41, 43, 42), (42, 43, 45, 44), (44, 45, 47, 46), (46, 47, 49, 48), (48, 49, 51, 50), (50, 51, 53, 52), (52, 53, 55, 54), (54, 55, 57, 56), (56, 57, 59, 58), (58, 59, 61, 60), (3, 1, 63, 61, 59, 57, 55, 53, 51, 49, 47, 45, 43, 41, 39, 37, 35, 33, 31, 29, 27, 25, 23, 21, 19, 17, 15, 13, 11, 9, 7, 5), (60, 61, 63, 62), (62, 63, 1, 0), (0, 2, 4, 6, 8, 10, 12, 14, 16, 18, 20, 22, 24, 26, 28, 30, 32, 34, 36, 38, 40, 42, 44, 46, 48, 50, 52, 54, 56, 58, 60, 62)])
me_cylinder.polygons.foreach_set('use_smooth', [True] * 34)
_uv = me_cylinder.uv_layers.new(name='UVMap')
_uv.uv.foreach_set('vector', [1.0, 0.5, 1.0, 1.0, 0.9688, 1.0, 0.9688, 0.5, 0.9688, 0.5, 0.9688, 1.0, 0.9375, 1.0, 0.9375, 0.5, 0.9375, 0.5, 0.9375, 1.0, 0.9062, 1.0, 0.9062, 0.5, 0.9062, 0.5, 0.9062, 1.0, 0.875, 1.0, 0.875, 0.5, 0.875, 0.5, 0.875, 1.0, 0.8438, 1.0, 0.8438, 0.5, 0.8438, 0.5, 0.8438, 1.0, 0.8125, 1.0, 0.8125, 0.5, 0.8125, 0.5, 0.8125, 1.0, 0.7812, 1.0, 0.7812, 0.5, 0.7812, 0.5, 0.7812, 1.0, 0.75, 1.0, 0.75, 0.5, 0.75, 0.5, 0.75, 1.0, 0.7188, 1.0, 0.7188, 0.5, 0.7188, 0.5, 0.7188, 1.0, 0.6875, 1.0, 0.6875, 0.5, 0.6875, 0.5, 0.6875, 1.0, 0.6562, 1.0, 0.6562, 0.5, 0.6562, 0.5, 0.6562, 1.0, 0.625, 1.0, 0.625, 0.5, 0.625, 0.5, 0.625, 1.0, 0.5938, 1.0, 0.5938, 0.5, 0.5938, 0.5, 0.5938, 1.0, 0.5625, 1.0, 0.5625, 0.5, 0.5625, 0.5, 0.5625, 1.0, 0.5312, 1.0, 0.5312, 0.5, 0.5312, 0.5, 0.5312, 1.0, 0.5, 1.0, 0.5, 0.5, 0.5, 0.5, 0.5, 1.0, 0.4688, 1.0, 0.4688, 0.5, 0.4688, 0.5, 0.4688, 1.0, 0.4375, 1.0, 0.4375, 0.5, 0.4375, 0.5, 0.4375, 1.0, 0.4062, 1.0, 0.4062, 0.5, 0.4062, 0.5, 0.4062, 1.0, 0.375, 1.0, 0.375, 0.5, 0.375, 0.5, 0.375, 1.0, 0.3438, 1.0, 0.3438, 0.5, 0.3438, 0.5, 0.3438, 1.0, 0.3125, 1.0, 0.3125, 0.5, 0.3125, 0.5, 0.3125, 1.0, 0.2812, 1.0, 0.2812, 0.5, 0.2812, 0.5, 0.2812, 1.0, 0.25, 1.0, 0.25, 0.5, 0.25, 0.5, 0.25, 1.0, 0.2188, 1.0, 0.2188, 0.5, 0.2188, 0.5, 0.2188, 1.0, 0.1875, 1.0, 0.1875, 0.5, 0.1875, 0.5, 0.1875, 1.0, 0.1562, 1.0, 0.1562, 0.5, 0.1562, 0.5, 0.1562, 1.0, 0.125, 1.0, 0.125, 0.5, 0.125, 0.5, 0.125, 1.0, 0.09375, 1.0, 0.09375, 0.5, 0.09375, 0.5, 0.09375, 1.0, 0.0625, 1.0, 0.0625, 0.5, 0.2968, 0.4854, 0.25, 0.49, 0.2032, 0.4854, 0.1582, 0.4717, 0.1167, 0.4496, 0.08029, 0.4197, 0.05045, 0.3833, 0.02827, 0.3418, 0.01461, 0.2968, 0.01, 0.25, 0.01461, 0.2032, 0.02827, 0.1582, 0.05045, 0.1167, 0.08029, 0.08029, 0.1167, 0.05045, 0.1582, 0.02827, 0.2032, 0.01461, 0.25, 0.01, 0.2968, 0.01461, 0.3418, 0.02827, 0.3833, 0.05045, 0.4197, 0.08029, 0.4496, 0.1167, 0.4717, 0.1582, 0.4854, 0.2032, 0.49, 0.25, 0.4854, 0.2968, 0.4717, 0.3418, 0.4496, 0.3833, 0.4197, 0.4197, 0.3833, 0.4496, 0.3418, 0.4717, 0.0625, 0.5, 0.0625, 1.0, 0.03125, 1.0, 0.03125, 0.5, 0.03125, 0.5, 0.03125, 1.0, 0.0, 1.0, 0.0, 0.5, 0.75, 0.49, 0.7968, 0.4854, 0.8418, 0.4717, 0.8833, 0.4496, 0.9197, 0.4197, 0.9496, 0.3833, 0.9717, 0.3418, 0.9854, 0.2968, 0.99, 0.25, 0.9854, 0.2032, 0.9717, 0.1582, 0.9496, 0.1167, 0.9197, 0.08029, 0.8833, 0.05045, 0.8418, 0.02827, 0.7968, 0.01461, 0.75, 0.01, 0.7032, 0.01461, 0.6582, 0.02827, 0.6167, 0.05045, 0.5803, 0.08029, 0.5504, 0.1167, 0.5283, 0.1582, 0.5146, 0.2032, 0.51, 0.25, 0.5146, 0.2968, 0.5283, 0.3418, 0.5504, 0.3833, 0.5803, 0.4197, 0.6167, 0.4496, 0.6582, 0.4717, 0.7032, 0.4854])
me_cylinder.materials.append(mat_material_002)
me_cylinder.update()
me_cylinder_001 = bpy.data.meshes.new('Cylinder.001')
me_cylinder_001.from_pydata([(0.0, 1.0, -1.0), (0.002526, 0.9649, 0.1663), (0.1951, 0.9808, -1.0), (0.1976, 0.9457, 0.1663), (0.3827, 0.9239, -1.0), (0.3852, 0.8888, 0.1663), (0.5556, 0.8315, -1.0), (0.5581, 0.7964, 0.1663), (0.7071, 0.7071, -1.0), (0.7096, 0.672, 0.1663), (0.8315, 0.5556, -1.0), (0.834, 0.5205, 0.1663), (0.9239, 0.3827, -1.0), (0.9264, 0.3476, 0.1663), (0.9808, 0.1951, -1.0), (0.9833, 0.16, 0.1663), (1.0, 0.0, -1.0), (1.003, -0.03512, 0.1663), (0.9808, -0.1951, -1.0), (0.9833, -0.2302, 0.1663), (0.9239, -0.3827, -1.0), (0.9264, -0.4178, 0.1663), (0.8315, -0.5556, -1.0), (0.834, -0.5907, 0.1663), (0.7071, -0.7071, -1.0), (0.7096, -0.7422, 0.1663), (0.5556, -0.8315, -1.0), (0.5581, -0.8666, 0.1663), (0.3827, -0.9239, -1.0), (0.3852, -0.959, 0.1663), (0.1951, -0.9808, -1.0), (0.1976, -1.016, 0.1663), (0.0, -1.0, -1.0), (0.002526, -1.035, 0.1663), (-0.1951, -0.9808, -1.0), (-0.1926, -1.016, 0.1663), (-0.3827, -0.9239, -1.0), (-0.3802, -0.959, 0.1663), (-0.5556, -0.8315, -1.0), (-0.553, -0.8666, 0.1663), (-0.7071, -0.7071, -1.0), (-0.7046, -0.7422, 0.1663), (-0.8315, -0.5556, -1.0), (-0.8289, -0.5907, 0.1663), (-0.9239, -0.3827, -1.0), (-0.9214, -0.4178, 0.1663), (-0.9808, -0.1951, -1.0), (-0.9783, -0.2302, 0.1663), (-1.0, 0.0, -1.0), (-0.9975, -0.03512, 0.1663), (-0.9808, 0.1951, -1.0), (-0.9783, 0.16, 0.1663), (-0.9239, 0.3827, -1.0), (-0.9214, 0.3476, 0.1663), (-0.8315, 0.5556, -1.0), (-0.8289, 0.5205, 0.1663), (-0.7071, 0.7071, -1.0), (-0.7046, 0.672, 0.1663), (-0.5556, 0.8315, -1.0), (-0.553, 0.7964, 0.1663), (-0.3827, 0.9239, -1.0), (-0.3802, 0.8888, 0.1663), (-0.1951, 0.9808, -1.0), (-0.1926, 0.9457, 0.1663)], [], [(0, 1, 3, 2), (2, 3, 5, 4), (4, 5, 7, 6), (6, 7, 9, 8), (8, 9, 11, 10), (10, 11, 13, 12), (12, 13, 15, 14), (14, 15, 17, 16), (16, 17, 19, 18), (18, 19, 21, 20), (20, 21, 23, 22), (22, 23, 25, 24), (24, 25, 27, 26), (26, 27, 29, 28), (28, 29, 31, 30), (30, 31, 33, 32), (32, 33, 35, 34), (34, 35, 37, 36), (36, 37, 39, 38), (38, 39, 41, 40), (40, 41, 43, 42), (42, 43, 45, 44), (44, 45, 47, 46), (46, 47, 49, 48), (48, 49, 51, 50), (50, 51, 53, 52), (52, 53, 55, 54), (54, 55, 57, 56), (56, 57, 59, 58), (58, 59, 61, 60), (3, 1, 63, 61, 59, 57, 55, 53, 51, 49, 47, 45, 43, 41, 39, 37, 35, 33, 31, 29, 27, 25, 23, 21, 19, 17, 15, 13, 11, 9, 7, 5), (60, 61, 63, 62), (62, 63, 1, 0), (0, 2, 4, 6, 8, 10, 12, 14, 16, 18, 20, 22, 24, 26, 28, 30, 32, 34, 36, 38, 40, 42, 44, 46, 48, 50, 52, 54, 56, 58, 60, 62)])
me_cylinder_001.polygons.foreach_set('use_smooth', [True] * 34)
_uv = me_cylinder_001.uv_layers.new(name='UVMap')
_uv.uv.foreach_set('vector', [1.0, 0.5, 1.0, 1.0, 0.9688, 1.0, 0.9688, 0.5, 0.9688, 0.5, 0.9688, 1.0, 0.9375, 1.0, 0.9375, 0.5, 0.9375, 0.5, 0.9375, 1.0, 0.9062, 1.0, 0.9062, 0.5, 0.9062, 0.5, 0.9062, 1.0, 0.875, 1.0, 0.875, 0.5, 0.875, 0.5, 0.875, 1.0, 0.8438, 1.0, 0.8438, 0.5, 0.8438, 0.5, 0.8438, 1.0, 0.8125, 1.0, 0.8125, 0.5, 0.8125, 0.5, 0.8125, 1.0, 0.7812, 1.0, 0.7812, 0.5, 0.7812, 0.5, 0.7812, 1.0, 0.75, 1.0, 0.75, 0.5, 0.75, 0.5, 0.75, 1.0, 0.7188, 1.0, 0.7188, 0.5, 0.7188, 0.5, 0.7188, 1.0, 0.6875, 1.0, 0.6875, 0.5, 0.6875, 0.5, 0.6875, 1.0, 0.6562, 1.0, 0.6562, 0.5, 0.6562, 0.5, 0.6562, 1.0, 0.625, 1.0, 0.625, 0.5, 0.625, 0.5, 0.625, 1.0, 0.5938, 1.0, 0.5938, 0.5, 0.5938, 0.5, 0.5938, 1.0, 0.5625, 1.0, 0.5625, 0.5, 0.5625, 0.5, 0.5625, 1.0, 0.5312, 1.0, 0.5312, 0.5, 0.5312, 0.5, 0.5312, 1.0, 0.5, 1.0, 0.5, 0.5, 0.5, 0.5, 0.5, 1.0, 0.4688, 1.0, 0.4688, 0.5, 0.4688, 0.5, 0.4688, 1.0, 0.4375, 1.0, 0.4375, 0.5, 0.4375, 0.5, 0.4375, 1.0, 0.4062, 1.0, 0.4062, 0.5, 0.4062, 0.5, 0.4062, 1.0, 0.375, 1.0, 0.375, 0.5, 0.375, 0.5, 0.375, 1.0, 0.3438, 1.0, 0.3438, 0.5, 0.3438, 0.5, 0.3438, 1.0, 0.3125, 1.0, 0.3125, 0.5, 0.3125, 0.5, 0.3125, 1.0, 0.2812, 1.0, 0.2812, 0.5, 0.2812, 0.5, 0.2812, 1.0, 0.25, 1.0, 0.25, 0.5, 0.25, 0.5, 0.25, 1.0, 0.2188, 1.0, 0.2188, 0.5, 0.2188, 0.5, 0.2188, 1.0, 0.1875, 1.0, 0.1875, 0.5, 0.1875, 0.5, 0.1875, 1.0, 0.1562, 1.0, 0.1562, 0.5, 0.1562, 0.5, 0.1562, 1.0, 0.125, 1.0, 0.125, 0.5, 0.125, 0.5, 0.125, 1.0, 0.09375, 1.0, 0.09375, 0.5, 0.09375, 0.5, 0.09375, 1.0, 0.0625, 1.0, 0.0625, 0.5, 0.2968, 0.4854, 0.25, 0.49, 0.2032, 0.4854, 0.1582, 0.4717, 0.1167, 0.4496, 0.08029, 0.4197, 0.05045, 0.3833, 0.02827, 0.3418, 0.01461, 0.2968, 0.01, 0.25, 0.01461, 0.2032, 0.02827, 0.1582, 0.05045, 0.1167, 0.08029, 0.08029, 0.1167, 0.05045, 0.1582, 0.02827, 0.2032, 0.01461, 0.25, 0.01, 0.2968, 0.01461, 0.3418, 0.02827, 0.3833, 0.05045, 0.4197, 0.08029, 0.4496, 0.1167, 0.4717, 0.1582, 0.4854, 0.2032, 0.49, 0.25, 0.4854, 0.2968, 0.4717, 0.3418, 0.4496, 0.3833, 0.4197, 0.4197, 0.3833, 0.4496, 0.3418, 0.4717, 0.0625, 0.5, 0.0625, 1.0, 0.03125, 1.0, 0.03125, 0.5, 0.03125, 0.5, 0.03125, 1.0, 0.0, 1.0, 0.0, 0.5, 0.75, 0.49, 0.7968, 0.4854, 0.8418, 0.4717, 0.8833, 0.4496, 0.9197, 0.4197, 0.9496, 0.3833, 0.9717, 0.3418, 0.9854, 0.2968, 0.99, 0.25, 0.9854, 0.2032, 0.9717, 0.1582, 0.9496, 0.1167, 0.9197, 0.08029, 0.8833, 0.05045, 0.8418, 0.02827, 0.7968, 0.01461, 0.75, 0.01, 0.7032, 0.01461, 0.6582, 0.02827, 0.6167, 0.05045, 0.5803, 0.08029, 0.5504, 0.1167, 0.5283, 0.1582, 0.5146, 0.2032, 0.51, 0.25, 0.5146, 0.2968, 0.5283, 0.3418, 0.5504, 0.3833, 0.5803, 0.4197, 0.6167, 0.4496, 0.6582, 0.4717, 0.7032, 0.4854])
me_cylinder_001.materials.append(mat_material_002)
me_cylinder_001.update()
me_cylinder_002 = bpy.data.meshes.new('Cylinder.002')
me_cylinder_002.from_pydata([(0.0, 1.0, -1.0), (0.002526, 0.9649, 0.1663), (0.1951, 0.9808, -1.0), (0.1976, 0.9457, 0.1663), (0.3827, 0.9239, -1.0), (0.3852, 0.8888, 0.1663), (0.5556, 0.8315, -1.0), (0.5581, 0.7964, 0.1663), (0.7071, 0.7071, -1.0), (0.7096, 0.672, 0.1663), (0.8315, 0.5556, -1.0), (0.834, 0.5205, 0.1663), (0.9239, 0.3827, -1.0), (0.9264, 0.3476, 0.1663), (0.9808, 0.1951, -1.0), (0.9833, 0.16, 0.1663), (1.0, 0.0, -1.0), (1.003, -0.03512, 0.1663), (0.9808, -0.1951, -1.0), (0.9833, -0.2302, 0.1663), (0.9239, -0.3827, -1.0), (0.9264, -0.4178, 0.1663), (0.8315, -0.5556, -1.0), (0.834, -0.5907, 0.1663), (0.7071, -0.7071, -1.0), (0.7096, -0.7422, 0.1663), (0.5556, -0.8315, -1.0), (0.5581, -0.8666, 0.1663), (0.3827, -0.9239, -1.0), (0.3852, -0.959, 0.1663), (0.1951, -0.9808, -1.0), (0.1976, -1.016, 0.1663), (0.0, -1.0, -1.0), (0.002526, -1.035, 0.1663), (-0.1951, -0.9808, -1.0), (-0.1926, -1.016, 0.1663), (-0.3827, -0.9239, -1.0), (-0.3802, -0.959, 0.1663), (-0.5556, -0.8315, -1.0), (-0.553, -0.8666, 0.1663), (-0.7071, -0.7071, -1.0), (-0.7046, -0.7422, 0.1663), (-0.8315, -0.5556, -1.0), (-0.8289, -0.5907, 0.1663), (-0.9239, -0.3827, -1.0), (-0.9214, -0.4178, 0.1663), (-0.9808, -0.1951, -1.0), (-0.9783, -0.2302, 0.1663), (-1.0, 0.0, -1.0), (-0.9975, -0.03512, 0.1663), (-0.9808, 0.1951, -1.0), (-0.9783, 0.16, 0.1663), (-0.9239, 0.3827, -1.0), (-0.9214, 0.3476, 0.1663), (-0.8315, 0.5556, -1.0), (-0.8289, 0.5205, 0.1663), (-0.7071, 0.7071, -1.0), (-0.7046, 0.672, 0.1663), (-0.5556, 0.8315, -1.0), (-0.553, 0.7964, 0.1663), (-0.3827, 0.9239, -1.0), (-0.3802, 0.8888, 0.1663), (-0.1951, 0.9808, -1.0), (-0.1926, 0.9457, 0.1663)], [], [(0, 1, 3, 2), (2, 3, 5, 4), (4, 5, 7, 6), (6, 7, 9, 8), (8, 9, 11, 10), (10, 11, 13, 12), (12, 13, 15, 14), (14, 15, 17, 16), (16, 17, 19, 18), (18, 19, 21, 20), (20, 21, 23, 22), (22, 23, 25, 24), (24, 25, 27, 26), (26, 27, 29, 28), (28, 29, 31, 30), (30, 31, 33, 32), (32, 33, 35, 34), (34, 35, 37, 36), (36, 37, 39, 38), (38, 39, 41, 40), (40, 41, 43, 42), (42, 43, 45, 44), (44, 45, 47, 46), (46, 47, 49, 48), (48, 49, 51, 50), (50, 51, 53, 52), (52, 53, 55, 54), (54, 55, 57, 56), (56, 57, 59, 58), (58, 59, 61, 60), (3, 1, 63, 61, 59, 57, 55, 53, 51, 49, 47, 45, 43, 41, 39, 37, 35, 33, 31, 29, 27, 25, 23, 21, 19, 17, 15, 13, 11, 9, 7, 5), (60, 61, 63, 62), (62, 63, 1, 0), (0, 2, 4, 6, 8, 10, 12, 14, 16, 18, 20, 22, 24, 26, 28, 30, 32, 34, 36, 38, 40, 42, 44, 46, 48, 50, 52, 54, 56, 58, 60, 62)])
me_cylinder_002.polygons.foreach_set('use_smooth', [True] * 34)
_uv = me_cylinder_002.uv_layers.new(name='UVMap')
_uv.uv.foreach_set('vector', [1.0, 0.5, 1.0, 1.0, 0.9688, 1.0, 0.9688, 0.5, 0.9688, 0.5, 0.9688, 1.0, 0.9375, 1.0, 0.9375, 0.5, 0.9375, 0.5, 0.9375, 1.0, 0.9062, 1.0, 0.9062, 0.5, 0.9062, 0.5, 0.9062, 1.0, 0.875, 1.0, 0.875, 0.5, 0.875, 0.5, 0.875, 1.0, 0.8438, 1.0, 0.8438, 0.5, 0.8438, 0.5, 0.8438, 1.0, 0.8125, 1.0, 0.8125, 0.5, 0.8125, 0.5, 0.8125, 1.0, 0.7812, 1.0, 0.7812, 0.5, 0.7812, 0.5, 0.7812, 1.0, 0.75, 1.0, 0.75, 0.5, 0.75, 0.5, 0.75, 1.0, 0.7188, 1.0, 0.7188, 0.5, 0.7188, 0.5, 0.7188, 1.0, 0.6875, 1.0, 0.6875, 0.5, 0.6875, 0.5, 0.6875, 1.0, 0.6562, 1.0, 0.6562, 0.5, 0.6562, 0.5, 0.6562, 1.0, 0.625, 1.0, 0.625, 0.5, 0.625, 0.5, 0.625, 1.0, 0.5938, 1.0, 0.5938, 0.5, 0.5938, 0.5, 0.5938, 1.0, 0.5625, 1.0, 0.5625, 0.5, 0.5625, 0.5, 0.5625, 1.0, 0.5312, 1.0, 0.5312, 0.5, 0.5312, 0.5, 0.5312, 1.0, 0.5, 1.0, 0.5, 0.5, 0.5, 0.5, 0.5, 1.0, 0.4688, 1.0, 0.4688, 0.5, 0.4688, 0.5, 0.4688, 1.0, 0.4375, 1.0, 0.4375, 0.5, 0.4375, 0.5, 0.4375, 1.0, 0.4062, 1.0, 0.4062, 0.5, 0.4062, 0.5, 0.4062, 1.0, 0.375, 1.0, 0.375, 0.5, 0.375, 0.5, 0.375, 1.0, 0.3438, 1.0, 0.3438, 0.5, 0.3438, 0.5, 0.3438, 1.0, 0.3125, 1.0, 0.3125, 0.5, 0.3125, 0.5, 0.3125, 1.0, 0.2812, 1.0, 0.2812, 0.5, 0.2812, 0.5, 0.2812, 1.0, 0.25, 1.0, 0.25, 0.5, 0.25, 0.5, 0.25, 1.0, 0.2188, 1.0, 0.2188, 0.5, 0.2188, 0.5, 0.2188, 1.0, 0.1875, 1.0, 0.1875, 0.5, 0.1875, 0.5, 0.1875, 1.0, 0.1562, 1.0, 0.1562, 0.5, 0.1562, 0.5, 0.1562, 1.0, 0.125, 1.0, 0.125, 0.5, 0.125, 0.5, 0.125, 1.0, 0.09375, 1.0, 0.09375, 0.5, 0.09375, 0.5, 0.09375, 1.0, 0.0625, 1.0, 0.0625, 0.5, 0.2968, 0.4854, 0.25, 0.49, 0.2032, 0.4854, 0.1582, 0.4717, 0.1167, 0.4496, 0.08029, 0.4197, 0.05045, 0.3833, 0.02827, 0.3418, 0.01461, 0.2968, 0.01, 0.25, 0.01461, 0.2032, 0.02827, 0.1582, 0.05045, 0.1167, 0.08029, 0.08029, 0.1167, 0.05045, 0.1582, 0.02827, 0.2032, 0.01461, 0.25, 0.01, 0.2968, 0.01461, 0.3418, 0.02827, 0.3833, 0.05045, 0.4197, 0.08029, 0.4496, 0.1167, 0.4717, 0.1582, 0.4854, 0.2032, 0.49, 0.25, 0.4854, 0.2968, 0.4717, 0.3418, 0.4496, 0.3833, 0.4197, 0.4197, 0.3833, 0.4496, 0.3418, 0.4717, 0.0625, 0.5, 0.0625, 1.0, 0.03125, 1.0, 0.03125, 0.5, 0.03125, 0.5, 0.03125, 1.0, 0.0, 1.0, 0.0, 0.5, 0.75, 0.49, 0.7968, 0.4854, 0.8418, 0.4717, 0.8833, 0.4496, 0.9197, 0.4197, 0.9496, 0.3833, 0.9717, 0.3418, 0.9854, 0.2968, 0.99, 0.25, 0.9854, 0.2032, 0.9717, 0.1582, 0.9496, 0.1167, 0.9197, 0.08029, 0.8833, 0.05045, 0.8418, 0.02827, 0.7968, 0.01461, 0.75, 0.01, 0.7032, 0.01461, 0.6582, 0.02827, 0.6167, 0.05045, 0.5803, 0.08029, 0.5504, 0.1167, 0.5283, 0.1582, 0.5146, 0.2032, 0.51, 0.25, 0.5146, 0.2968, 0.5283, 0.3418, 0.5504, 0.3833, 0.5803, 0.4197, 0.6167, 0.4496, 0.6582, 0.4717, 0.7032, 0.4854])
me_cylinder_002.materials.append(mat_material_002)
me_cylinder_002.update()
me_cylinder_003 = bpy.data.meshes.new('Cylinder.003')
me_cylinder_003.from_pydata([(0.0, 1.0, -1.0), (0.002526, 0.9649, 0.1663), (0.1951, 0.9808, -1.0), (0.1976, 0.9457, 0.1663), (0.3827, 0.9239, -1.0), (0.3852, 0.8888, 0.1663), (0.5556, 0.8315, -1.0), (0.5581, 0.7964, 0.1663), (0.7071, 0.7071, -1.0), (0.7096, 0.672, 0.1663), (0.8315, 0.5556, -1.0), (0.834, 0.5205, 0.1663), (0.9239, 0.3827, -1.0), (0.9264, 0.3476, 0.1663), (0.9808, 0.1951, -1.0), (0.9833, 0.16, 0.1663), (1.0, 0.0, -1.0), (1.003, -0.03512, 0.1663), (0.9808, -0.1951, -1.0), (0.9833, -0.2302, 0.1663), (0.9239, -0.3827, -1.0), (0.9264, -0.4178, 0.1663), (0.8315, -0.5556, -1.0), (0.834, -0.5907, 0.1663), (0.7071, -0.7071, -1.0), (0.7096, -0.7422, 0.1663), (0.5556, -0.8315, -1.0), (0.5581, -0.8666, 0.1663), (0.3827, -0.9239, -1.0), (0.3852, -0.959, 0.1663), (0.1951, -0.9808, -1.0), (0.1976, -1.016, 0.1663), (0.0, -1.0, -1.0), (0.002526, -1.035, 0.1663), (-0.1951, -0.9808, -1.0), (-0.1926, -1.016, 0.1663), (-0.3827, -0.9239, -1.0), (-0.3802, -0.959, 0.1663), (-0.5556, -0.8315, -1.0), (-0.553, -0.8666, 0.1663), (-0.7071, -0.7071, -1.0), (-0.7046, -0.7422, 0.1663), (-0.8315, -0.5556, -1.0), (-0.8289, -0.5907, 0.1663), (-0.9239, -0.3827, -1.0), (-0.9214, -0.4178, 0.1663), (-0.9808, -0.1951, -1.0), (-0.9783, -0.2302, 0.1663), (-1.0, 0.0, -1.0), (-0.9975, -0.03512, 0.1663), (-0.9808, 0.1951, -1.0), (-0.9783, 0.16, 0.1663), (-0.9239, 0.3827, -1.0), (-0.9214, 0.3476, 0.1663), (-0.8315, 0.5556, -1.0), (-0.8289, 0.5205, 0.1663), (-0.7071, 0.7071, -1.0), (-0.7046, 0.672, 0.1663), (-0.5556, 0.8315, -1.0), (-0.553, 0.7964, 0.1663), (-0.3827, 0.9239, -1.0), (-0.3802, 0.8888, 0.1663), (-0.1951, 0.9808, -1.0), (-0.1926, 0.9457, 0.1663)], [], [(0, 1, 3, 2), (2, 3, 5, 4), (4, 5, 7, 6), (6, 7, 9, 8), (8, 9, 11, 10), (10, 11, 13, 12), (12, 13, 15, 14), (14, 15, 17, 16), (16, 17, 19, 18), (18, 19, 21, 20), (20, 21, 23, 22), (22, 23, 25, 24), (24, 25, 27, 26), (26, 27, 29, 28), (28, 29, 31, 30), (30, 31, 33, 32), (32, 33, 35, 34), (34, 35, 37, 36), (36, 37, 39, 38), (38, 39, 41, 40), (40, 41, 43, 42), (42, 43, 45, 44), (44, 45, 47, 46), (46, 47, 49, 48), (48, 49, 51, 50), (50, 51, 53, 52), (52, 53, 55, 54), (54, 55, 57, 56), (56, 57, 59, 58), (58, 59, 61, 60), (3, 1, 63, 61, 59, 57, 55, 53, 51, 49, 47, 45, 43, 41, 39, 37, 35, 33, 31, 29, 27, 25, 23, 21, 19, 17, 15, 13, 11, 9, 7, 5), (60, 61, 63, 62), (62, 63, 1, 0), (0, 2, 4, 6, 8, 10, 12, 14, 16, 18, 20, 22, 24, 26, 28, 30, 32, 34, 36, 38, 40, 42, 44, 46, 48, 50, 52, 54, 56, 58, 60, 62)])
me_cylinder_003.polygons.foreach_set('use_smooth', [True] * 34)
_uv = me_cylinder_003.uv_layers.new(name='UVMap')
_uv.uv.foreach_set('vector', [1.0, 0.5, 1.0, 1.0, 0.9688, 1.0, 0.9688, 0.5, 0.9688, 0.5, 0.9688, 1.0, 0.9375, 1.0, 0.9375, 0.5, 0.9375, 0.5, 0.9375, 1.0, 0.9062, 1.0, 0.9062, 0.5, 0.9062, 0.5, 0.9062, 1.0, 0.875, 1.0, 0.875, 0.5, 0.875, 0.5, 0.875, 1.0, 0.8438, 1.0, 0.8438, 0.5, 0.8438, 0.5, 0.8438, 1.0, 0.8125, 1.0, 0.8125, 0.5, 0.8125, 0.5, 0.8125, 1.0, 0.7812, 1.0, 0.7812, 0.5, 0.7812, 0.5, 0.7812, 1.0, 0.75, 1.0, 0.75, 0.5, 0.75, 0.5, 0.75, 1.0, 0.7188, 1.0, 0.7188, 0.5, 0.7188, 0.5, 0.7188, 1.0, 0.6875, 1.0, 0.6875, 0.5, 0.6875, 0.5, 0.6875, 1.0, 0.6562, 1.0, 0.6562, 0.5, 0.6562, 0.5, 0.6562, 1.0, 0.625, 1.0, 0.625, 0.5, 0.625, 0.5, 0.625, 1.0, 0.5938, 1.0, 0.5938, 0.5, 0.5938, 0.5, 0.5938, 1.0, 0.5625, 1.0, 0.5625, 0.5, 0.5625, 0.5, 0.5625, 1.0, 0.5312, 1.0, 0.5312, 0.5, 0.5312, 0.5, 0.5312, 1.0, 0.5, 1.0, 0.5, 0.5, 0.5, 0.5, 0.5, 1.0, 0.4688, 1.0, 0.4688, 0.5, 0.4688, 0.5, 0.4688, 1.0, 0.4375, 1.0, 0.4375, 0.5, 0.4375, 0.5, 0.4375, 1.0, 0.4062, 1.0, 0.4062, 0.5, 0.4062, 0.5, 0.4062, 1.0, 0.375, 1.0, 0.375, 0.5, 0.375, 0.5, 0.375, 1.0, 0.3438, 1.0, 0.3438, 0.5, 0.3438, 0.5, 0.3438, 1.0, 0.3125, 1.0, 0.3125, 0.5, 0.3125, 0.5, 0.3125, 1.0, 0.2812, 1.0, 0.2812, 0.5, 0.2812, 0.5, 0.2812, 1.0, 0.25, 1.0, 0.25, 0.5, 0.25, 0.5, 0.25, 1.0, 0.2188, 1.0, 0.2188, 0.5, 0.2188, 0.5, 0.2188, 1.0, 0.1875, 1.0, 0.1875, 0.5, 0.1875, 0.5, 0.1875, 1.0, 0.1562, 1.0, 0.1562, 0.5, 0.1562, 0.5, 0.1562, 1.0, 0.125, 1.0, 0.125, 0.5, 0.125, 0.5, 0.125, 1.0, 0.09375, 1.0, 0.09375, 0.5, 0.09375, 0.5, 0.09375, 1.0, 0.0625, 1.0, 0.0625, 0.5, 0.2968, 0.4854, 0.25, 0.49, 0.2032, 0.4854, 0.1582, 0.4717, 0.1167, 0.4496, 0.08029, 0.4197, 0.05045, 0.3833, 0.02827, 0.3418, 0.01461, 0.2968, 0.01, 0.25, 0.01461, 0.2032, 0.02827, 0.1582, 0.05045, 0.1167, 0.08029, 0.08029, 0.1167, 0.05045, 0.1582, 0.02827, 0.2032, 0.01461, 0.25, 0.01, 0.2968, 0.01461, 0.3418, 0.02827, 0.3833, 0.05045, 0.4197, 0.08029, 0.4496, 0.1167, 0.4717, 0.1582, 0.4854, 0.2032, 0.49, 0.25, 0.4854, 0.2968, 0.4717, 0.3418, 0.4496, 0.3833, 0.4197, 0.4197, 0.3833, 0.4496, 0.3418, 0.4717, 0.0625, 0.5, 0.0625, 1.0, 0.03125, 1.0, 0.03125, 0.5, 0.03125, 0.5, 0.03125, 1.0, 0.0, 1.0, 0.0, 0.5, 0.75, 0.49, 0.7968, 0.4854, 0.8418, 0.4717, 0.8833, 0.4496, 0.9197, 0.4197, 0.9496, 0.3833, 0.9717, 0.3418, 0.9854, 0.2968, 0.99, 0.25, 0.9854, 0.2032, 0.9717, 0.1582, 0.9496, 0.1167, 0.9197, 0.08029, 0.8833, 0.05045, 0.8418, 0.02827, 0.7968, 0.01461, 0.75, 0.01, 0.7032, 0.01461, 0.6582, 0.02827, 0.6167, 0.05045, 0.5803, 0.08029, 0.5504, 0.1167, 0.5283, 0.1582, 0.5146, 0.2032, 0.51, 0.25, 0.5146, 0.2968, 0.5283, 0.3418, 0.5504, 0.3833, 0.5803, 0.4197, 0.6167, 0.4496, 0.6582, 0.4717, 0.7032, 0.4854])
me_cylinder_003.materials.append(mat_material_002)
me_cylinder_003.update()
me_cylinder_004 = bpy.data.meshes.new('Cylinder.004')
me_cylinder_004.from_pydata([(0.0, 1.0, -1.0), (0.002526, 0.9649, 0.1663), (0.1951, 0.9808, -1.0), (0.1976, 0.9457, 0.1663), (0.3827, 0.9239, -1.0), (0.3852, 0.8888, 0.1663), (0.5556, 0.8315, -1.0), (0.5581, 0.7964, 0.1663), (0.7071, 0.7071, -1.0), (0.7096, 0.672, 0.1663), (0.8315, 0.5556, -1.0), (0.834, 0.5205, 0.1663), (0.9239, 0.3827, -1.0), (0.9264, 0.3476, 0.1663), (0.9808, 0.1951, -1.0), (0.9833, 0.16, 0.1663), (1.0, 0.0, -1.0), (1.003, -0.03512, 0.1663), (0.9808, -0.1951, -1.0), (0.9833, -0.2302, 0.1663), (0.9239, -0.3827, -1.0), (0.9264, -0.4178, 0.1663), (0.8315, -0.5556, -1.0), (0.834, -0.5907, 0.1663), (0.7071, -0.7071, -1.0), (0.7096, -0.7422, 0.1663), (0.5556, -0.8315, -1.0), (0.5581, -0.8666, 0.1663), (0.3827, -0.9239, -1.0), (0.3852, -0.959, 0.1663), (0.1951, -0.9808, -1.0), (0.1976, -1.016, 0.1663), (0.0, -1.0, -1.0), (0.002526, -1.035, 0.1663), (-0.1951, -0.9808, -1.0), (-0.1926, -1.016, 0.1663), (-0.3827, -0.9239, -1.0), (-0.3802, -0.959, 0.1663), (-0.5556, -0.8315, -1.0), (-0.553, -0.8666, 0.1663), (-0.7071, -0.7071, -1.0), (-0.7046, -0.7422, 0.1663), (-0.8315, -0.5556, -1.0), (-0.8289, -0.5907, 0.1663), (-0.9239, -0.3827, -1.0), (-0.9214, -0.4178, 0.1663), (-0.9808, -0.1951, -1.0), (-0.9783, -0.2302, 0.1663), (-1.0, 0.0, -1.0), (-0.9975, -0.03512, 0.1663), (-0.9808, 0.1951, -1.0), (-0.9783, 0.16, 0.1663), (-0.9239, 0.3827, -1.0), (-0.9214, 0.3476, 0.1663), (-0.8315, 0.5556, -1.0), (-0.8289, 0.5205, 0.1663), (-0.7071, 0.7071, -1.0), (-0.7046, 0.672, 0.1663), (-0.5556, 0.8315, -1.0), (-0.553, 0.7964, 0.1663), (-0.3827, 0.9239, -1.0), (-0.3802, 0.8888, 0.1663), (-0.1951, 0.9808, -1.0), (-0.1926, 0.9457, 0.1663), (0.1976, 0.9457, 0.2697), (0.002526, 0.9649, 0.2697), (0.3852, 0.8888, 0.2697), (0.5581, 0.7964, 0.2697), (0.7096, 0.672, 0.2697), (0.834, 0.5205, 0.2697), (0.9264, 0.3476, 0.2697), (0.9833, 0.16, 0.2697), (1.003, -0.03512, 0.2697), (0.9833, -0.2302, 0.2697), (0.9264, -0.4178, 0.2697), (0.834, -0.5907, 0.2697), (0.7096, -0.7422, 0.2697), (0.5581, -0.8666, 0.2697), (0.3852, -0.959, 0.2697), (0.1976, -1.016, 0.2697), (0.002526, -1.035, 0.2697), (-0.1926, -1.016, 0.2697), (-0.3802, -0.959, 0.2697), (-0.553, -0.8666, 0.2697), (-0.7046, -0.7422, 0.2697), (-0.8289, -0.5907, 0.2697), (-0.9214, -0.4178, 0.2697), (-0.9783, -0.2302, 0.2697), (-0.9975, -0.03512, 0.2697), (-0.9783, 0.16, 0.2697), (-0.9214, 0.3476, 0.2697), (-0.8289, 0.5205, 0.2697), (-0.7046, 0.672, 0.2697), (-0.553, 0.7964, 0.2697), (-0.3802, 0.8888, 0.2697), (-0.1926, 0.9457, 0.2697), (-8.256e-07, 1.0, -1.33), (0.1951, 0.9808, -1.33), (0.3827, 0.9239, -1.33), (0.5556, 0.8315, -1.33), (0.7071, 0.7071, -1.33), (0.8315, 0.5556, -1.33), (0.9239, 0.3827, -1.33), (0.9808, 0.1951, -1.33), (1.0, 1.63e-09, -1.33), (0.9808, -0.1951, -1.33), (0.9239, -0.3827, -1.33), (0.8315, -0.5556, -1.33), (0.7071, -0.7071, -1.33), (0.5556, -0.8315, -1.33), (0.3827, -0.9239, -1.33), (0.1951, -0.9808, -1.33), (-8.256e-07, -1.0, -1.33), (-0.1951, -0.9808, -1.33), (-0.3827, -0.9239, -1.33), (-0.5556, -0.8315, -1.33), (-0.7071, -0.7071, -1.33), (-0.8315, -0.5556, -1.33), (-0.9239, -0.3827, -1.33), (-0.9808, -0.1951, -1.33), (-1.0, 1.63e-09, -1.33), (-0.9808, 0.1951, -1.33), (-0.9239, 0.3827, -1.33), (-0.8315, 0.5556, -1.33), (-0.7071, 0.7071, -1.33), (-0.5556, 0.8315, -1.33), (-0.3827, 0.9239, -1.33), (-0.1951, 0.9808, -1.33)], [], [(0, 1, 3, 2), (2, 3, 5, 4), (4, 5, 7, 6), (6, 7, 9, 8), (8, 9, 11, 10), (10, 11, 13, 12), (12, 13, 15, 14), (14, 15, 17, 16), (16, 17, 19, 18), (18, 19, 21, 20), (20, 21, 23, 22), (22, 23, 25, 24), (24, 25, 27, 26), (26, 27, 29, 28), (28, 29, 31, 30), (30, 31, 33, 32), (32, 33, 35, 34), (34, 35, 37, 36), (36, 37, 39, 38), (38, 39, 41, 40), (40, 41, 43, 42), (42, 43, 45, 44), (44, 45, 47, 46), (46, 47, 49, 48), (48, 49, 51, 50), (50, 51, 53, 52), (52, 53, 55, 54), (54, 55, 57, 56), (56, 57, 59, 58), (58, 59, 61, 60), (43, 41, 84, 85), (60, 61, 63, 62), (62, 63, 1, 0), (14, 16, 104, 103), (64, 65, 95, 94, 93, 92, 91, 90, 89, 88, 87, 86, 85, 84, 83, 82, 81, 80, 79, 78, 77, 76, 75, 74, 73, 72, 71, 70, 69, 68, 67, 66), (61, 59, 93, 94), (17, 15, 71, 72), (35, 33, 80, 81), (53, 51, 89, 90), (9, 7, 67, 68), (27, 25, 76, 77), (45, 43, 85, 86), (63, 61, 94, 95), (19, 17, 72, 73), (37, 35, 81, 82), (55, 53, 90, 91), (11, 9, 68, 69), (29, 27, 77, 78), (47, 45, 86, 87), (3, 1, 65, 64), (1, 63, 95, 65), (21, 19, 73, 74), (39, 37, 82, 83), (57, 55, 91, 92), (13, 11, 69, 70), (31, 29, 78, 79), (49, 47, 87, 88), (5, 3, 64, 66), (23, 21, 74, 75), (41, 39, 83, 84), (59, 57, 92, 93), (15, 13, 70, 71), (33, 31, 79, 80), (51, 49, 88, 89), (7, 5, 66, 67), (25, 23, 75, 76), (96, 97, 98, 99, 100, 101, 102, 103, 104, 105, 106, 107, 108, 109, 110, 111, 112, 113, 114, 115, 116, 117, 118, 119, 120, 121, 122, 123, 124, 125, 126, 127), (32, 34, 113, 112), (50, 52, 122, 121), (6, 8, 100, 99), (24, 26, 109, 108), (42, 44, 118, 117), (60, 62, 127, 126), (16, 18, 105, 104), (34, 36, 114, 113), (52, 54, 123, 122), (8, 10, 101, 100), (26, 28, 110, 109), (44, 46, 119, 118), (0, 2, 97, 96), (62, 0, 96, 127), (18, 20, 106, 105), (36, 38, 115, 114), (54, 56, 124, 123), (10, 12, 102, 101), (28, 30, 111, 110), (46, 48, 120, 119), (2, 4, 98, 97), (20, 22, 107, 106), (38, 40, 116, 115), (56, 58, 125, 124), (12, 14, 103, 102), (30, 32, 112, 111), (48, 50, 121, 120), (4, 6, 99, 98), (22, 24, 108, 107), (40, 42, 117, 116), (58, 60, 126, 125)])
me_cylinder_004.polygons.foreach_set('use_smooth', [True] * 98)
_uv = me_cylinder_004.uv_layers.new(name='UVMap')
_uv.uv.foreach_set('vector', [1.0, 0.5, 1.0, 1.0, 0.9688, 1.0, 0.9688, 0.5, 0.9688, 0.5, 0.9688, 1.0, 0.9375, 1.0, 0.9375, 0.5, 0.9375, 0.5, 0.9375, 1.0, 0.9062, 1.0, 0.9062, 0.5, 0.9062, 0.5, 0.9062, 1.0, 0.875, 1.0, 0.875, 0.5, 0.875, 0.5, 0.875, 1.0, 0.8438, 1.0, 0.8438, 0.5, 0.8438, 0.5, 0.8438, 1.0, 0.8125, 1.0, 0.8125, 0.5, 0.8125, 0.5, 0.8125, 1.0, 0.7812, 1.0, 0.7812, 0.5, 0.7812, 0.5, 0.7812, 1.0, 0.75, 1.0, 0.75, 0.5, 0.75, 0.5, 0.75, 1.0, 0.7188, 1.0, 0.7188, 0.5, 0.7188, 0.5, 0.7188, 1.0, 0.6875, 1.0, 0.6875, 0.5, 0.6875, 0.5, 0.6875, 1.0, 0.6562, 1.0, 0.6562, 0.5, 0.6562, 0.5, 0.6562, 1.0, 0.625, 1.0, 0.625, 0.5, 0.625, 0.5, 0.625, 1.0, 0.5938, 1.0, 0.5938, 0.5, 0.5938, 0.5, 0.5938, 1.0, 0.5625, 1.0, 0.5625, 0.5, 0.5625, 0.5, 0.5625, 1.0, 0.5312, 1.0, 0.5312, 0.5, 0.5312, 0.5, 0.5312, 1.0, 0.5, 1.0, 0.5, 0.5, 0.5, 0.5, 0.5, 1.0, 0.4688, 1.0, 0.4688, 0.5, 0.4688, 0.5, 0.4688, 1.0, 0.4375, 1.0, 0.4375, 0.5, 0.4375, 0.5, 0.4375, 1.0, 0.4062, 1.0, 0.4062, 0.5, 0.4062, 0.5, 0.4062, 1.0, 0.375, 1.0, 0.375, 0.5, 0.375, 0.5, 0.375, 1.0, 0.3438, 1.0, 0.3438, 0.5, 0.3438, 0.5, 0.3438, 1.0, 0.3125, 1.0, 0.3125, 0.5, 0.3125, 0.5, 0.3125, 1.0, 0.2812, 1.0, 0.2812, 0.5, 0.2812, 0.5, 0.2812, 1.0, 0.25, 1.0, 0.25, 0.5, 0.25, 0.5, 0.25, 1.0, 0.2188, 1.0, 0.2188, 0.5, 0.2188, 0.5, 0.2188, 1.0, 0.1875, 1.0, 0.1875, 0.5, 0.1875, 0.5, 0.1875, 1.0, 0.1562, 1.0, 0.1562, 0.5, 0.1562, 0.5, 0.1562, 1.0, 0.125, 1.0, 0.125, 0.5, 0.125, 0.5, 0.125, 1.0, 0.09375, 1.0, 0.09375, 0.5, 0.09375, 0.5, 0.09375, 1.0, 0.0625, 1.0, 0.0625, 0.5, 0.3438, 1.0, 0.375, 1.0, 0.375, 1.0, 0.3438, 1.0, 0.0625, 0.5, 0.0625, 1.0, 0.03125, 1.0, 0.03125, 0.5, 0.03125, 0.5, 0.03125, 1.0, 0.0, 1.0, 0.0, 0.5, 0.7812, 0.5, 0.75, 0.5, 0.75, 0.5, 0.7812, 0.5, 0.2968, 0.4854, 0.25, 0.49, 0.2032, 0.4854, 0.1582, 0.4717, 0.1167, 0.4496, 0.08029, 0.4197, 0.05045, 0.3833, 0.02827, 0.3418, 0.01461, 0.2968, 0.01, 0.25, 0.01461, 0.2032, 0.02827, 0.1582, 0.05045, 0.1167, 0.08029, 0.08029, 0.1167, 0.05045, 0.1582, 0.02827, 0.2032, 0.01461, 0.25, 0.01, 0.2968, 0.01461, 0.3418, 0.02827, 0.3833, 0.05045, 0.4197, 0.08029, 0.4496, 0.1167, 0.4717, 0.1582, 0.4854, 0.2032, 0.49, 0.25, 0.4854, 0.2968, 0.4717, 0.3418, 0.4496, 0.3833, 0.4197, 0.4197, 0.3833, 0.4496, 0.3418, 0.4717, 0.0625, 1.0, 0.09375, 1.0, 0.09375, 1.0, 0.0625, 1.0, 0.75, 1.0, 0.7812, 1.0, 0.7812, 1.0, 0.75, 1.0, 0.4688, 1.0, 0.5, 1.0, 0.5, 1.0, 0.4688, 1.0, 0.1875, 1.0, 0.2188, 1.0, 0.2188, 1.0, 0.1875, 1.0, 0.875, 1.0, 0.9062, 1.0, 0.9062, 1.0, 0.875, 1.0, 0.5938, 1.0, 0.625, 1.0, 0.625, 1.0, 0.5938, 1.0, 0.3125, 1.0, 0.3438, 1.0, 0.3438, 1.0, 0.3125, 1.0, 0.03125, 1.0, 0.0625, 1.0, 0.0625, 1.0, 0.03125, 1.0, 0.7188, 1.0, 0.75, 1.0, 0.75, 1.0, 0.7188, 1.0, 0.4375, 1.0, 0.4688, 1.0, 0.4688, 1.0, 0.4375, 1.0, 0.1562, 1.0, 0.1875, 1.0, 0.1875, 1.0, 0.1562, 1.0, 0.8438, 1.0, 0.875, 1.0, 0.875, 1.0, 0.8438, 1.0, 0.5625, 1.0, 0.5938, 1.0, 0.5938, 1.0, 0.5625, 1.0, 0.2812, 1.0, 0.3125, 1.0, 0.3125, 1.0, 0.2812, 1.0, 0.9688, 1.0, 1.0, 1.0, 1.0, 1.0, 0.9688, 1.0, 0.0, 1.0, 0.03125, 1.0, 0.03125, 1.0, 0.0, 1.0, 0.6875, 1.0, 0.7188, 1.0, 0.7188, 1.0, 0.6875, 1.0, 0.4062, 1.0, 0.4375, 1.0, 0.4375, 1.0, 0.4062, 1.0, 0.125, 1.0, 0.1562, 1.0, 0.1562, 1.0, 0.125, 1.0, 0.8125, 1.0, 0.8438, 1.0, 0.8438, 1.0, 0.8125, 1.0, 0.5312, 1.0, 0.5625, 1.0, 0.5625, 1.0, 0.5312, 1.0, 0.25, 1.0, 0.2812, 1.0, 0.2812, 1.0, 0.25, 1.0, 0.9375, 1.0, 0.9688, 1.0, 0.9688, 1.0, 0.9375, 1.0, 0.6562, 1.0, 0.6875, 1.0, 0.6875, 1.0, 0.6562, 1.0, 0.375, 1.0, 0.4062, 1.0, 0.4062, 1.0, 0.375, 1.0, 0.09375, 1.0, 0.125, 1.0, 0.125, 1.0, 0.09375, 1.0, 0.7812, 1.0, 0.8125, 1.0, 0.8125, 1.0, 0.7812, 1.0, 0.5, 1.0, 0.5312, 1.0, 0.5312, 1.0, 0.5, 1.0, 0.2188, 1.0, 0.25, 1.0, 0.25, 1.0, 0.2188, 1.0, 0.9062, 1.0, 0.9375, 1.0, 0.9375, 1.0, 0.9062, 1.0, 0.625, 1.0, 0.6562, 1.0, 0.6562, 1.0, 0.625, 1.0, 0.75, 0.49, 0.7968, 0.4854, 0.8418, 0.4717, 0.8833, 0.4496, 0.9197, 0.4197, 0.9496, 0.3833, 0.9717, 0.3418, 0.9854, 0.2968, 0.99, 0.25, 0.9854, 0.2032, 0.9717, 0.1582, 0.9496, 0.1167, 0.9197, 0.08029, 0.8833, 0.05045, 0.8418, 0.02827, 0.7968, 0.01461, 0.75, 0.01, 0.7032, 0.01461, 0.6582, 0.02827, 0.6167, 0.05045, 0.5803, 0.08029, 0.5504, 0.1167, 0.5283, 0.1582, 0.5146, 0.2032, 0.51, 0.25, 0.5146, 0.2968, 0.5283, 0.3418, 0.5504, 0.3833, 0.5803, 0.4197, 0.6167, 0.4496, 0.6582, 0.4717, 0.7032, 0.4854, 0.5, 0.5, 0.4688, 0.5, 0.4688, 0.5, 0.5, 0.5, 0.2188, 0.5, 0.1875, 0.5, 0.1875, 0.5, 0.2188, 0.5, 0.9062, 0.5, 0.875, 0.5, 0.875, 0.5, 0.9062, 0.5, 0.625, 0.5, 0.5938, 0.5, 0.5938, 0.5, 0.625, 0.5, 0.3438, 0.5, 0.3125, 0.5, 0.3125, 0.5, 0.3438, 0.5, 0.0625, 0.5, 0.03125, 0.5, 0.03125, 0.5, 0.0625, 0.5, 0.75, 0.5, 0.7188, 0.5, 0.7188, 0.5, 0.75, 0.5, 0.4688, 0.5, 0.4375, 0.5, 0.4375, 0.5, 0.4688, 0.5, 0.1875, 0.5, 0.1562, 0.5, 0.1562, 0.5, 0.1875, 0.5, 0.875, 0.5, 0.8438, 0.5, 0.8438, 0.5, 0.875, 0.5, 0.5938, 0.5, 0.5625, 0.5, 0.5625, 0.5, 0.5938, 0.5, 0.3125, 0.5, 0.2812, 0.5, 0.2812, 0.5, 0.3125, 0.5, 1.0, 0.5, 0.9688, 0.5, 0.9688, 0.5, 1.0, 0.5, 0.03125, 0.5, 0.0, 0.5, 0.0, 0.5, 0.03125, 0.5, 0.7188, 0.5, 0.6875, 0.5, 0.6875, 0.5, 0.7188, 0.5, 0.4375, 0.5, 0.4062, 0.5, 0.4062, 0.5, 0.4375, 0.5, 0.1562, 0.5, 0.125, 0.5, 0.125, 0.5, 0.1562, 0.5, 0.8438, 0.5, 0.8125, 0.5, 0.8125, 0.5, 0.8438, 0.5, 0.5625, 0.5, 0.5312, 0.5, 0.5312, 0.5, 0.5625, 0.5, 0.2812, 0.5, 0.25, 0.5, 0.25, 0.5, 0.2812, 0.5, 0.9688, 0.5, 0.9375, 0.5, 0.9375, 0.5, 0.9688, 0.5, 0.6875, 0.5, 0.6562, 0.5, 0.6562, 0.5, 0.6875, 0.5, 0.4062, 0.5, 0.375, 0.5, 0.375, 0.5, 0.4062, 0.5, 0.125, 0.5, 0.09375, 0.5, 0.09375, 0.5, 0.125, 0.5, 0.8125, 0.5, 0.7812, 0.5, 0.7812, 0.5, 0.8125, 0.5, 0.5312, 0.5, 0.5, 0.5, 0.5, 0.5, 0.5312, 0.5, 0.25, 0.5, 0.2188, 0.5, 0.2188, 0.5, 0.25, 0.5, 0.9375, 0.5, 0.9062, 0.5, 0.9062, 0.5, 0.9375, 0.5, 0.6562, 0.5, 0.625, 0.5, 0.625, 0.5, 0.6562, 0.5, 0.375, 0.5, 0.3438, 0.5, 0.3438, 0.5, 0.375, 0.5, 0.09375, 0.5, 0.0625, 0.5, 0.0625, 0.5, 0.09375, 0.5])
me_cylinder_004.materials.append(mat_material_002)
me_cylinder_004.update()

# ---- objects
ob_plane = bpy.data.objects.new('Plane', me_plane_002)
ob_plane_001 = bpy.data.objects.new('Plane.001', me_plane_003)
ob_plane_002 = bpy.data.objects.new('Plane.002', me_plane_004)
ob_plane_003 = bpy.data.objects.new('Plane.003', me_plane_005)
ob_cylinder = bpy.data.objects.new('Cylinder', me_cylinder)
ob_cylinder_001 = bpy.data.objects.new('Cylinder.001', me_cylinder_001)
ob_cylinder_002 = bpy.data.objects.new('Cylinder.002', me_cylinder_002)
ob_cylinder_003 = bpy.data.objects.new('Cylinder.003', me_cylinder_003)
ob_cylinder_004 = bpy.data.objects.new('Cylinder.004', me_cylinder_004)

# ---- transforms, parenting, visibility, modifiers, constraints
ob_plane.location = (0.0, 0.0, 0.0)
_m = ob_plane.modifiers.new('Solidify', 'SOLIDIFY')
_m.thickness = 0.03
ob_plane_001.location = (2.67, 0.0, 0.0)
ob_plane_001.scale = (0.8951, 0.8951, 0.8951)
_m = ob_plane_001.modifiers.new('Solidify', 'SOLIDIFY')
_m.thickness = 0.05
ob_plane_002.location = (1.893, 0.9627, 0.361)
ob_plane_002.rotation_euler = (-0.01682, -0.05638, 0.1978)
ob_plane_002.scale = (0.8951, 0.8951, 0.8951)
_m = ob_plane_002.modifiers.new('Solidify', 'SOLIDIFY')
_m.thickness = 0.05
_m = ob_plane_002.modifiers.new('Bevel', 'BEVEL')
_m.width = 0.01
_m.width_pct = 0.01
ob_plane_003.location = (0.5888, 0.497, 0.361)
ob_plane_003.rotation_euler = (-0.01682, -0.05638, -0.1769)
ob_plane_003.scale = (0.8951, 0.8951, 0.8951)
_m = ob_plane_003.modifiers.new('Solidify', 'SOLIDIFY')
_m.thickness = 0.05
_m = ob_plane_003.modifiers.new('Bevel', 'BEVEL')
_m.width = 0.01
_m.width_pct = 0.01
ob_cylinder.location = (-0.4386, -1.027, -0.05963)
ob_cylinder.rotation_euler = (-1.555, 1.456, -1.534)
ob_cylinder.scale = (0.08366, 0.08366, 0.08366)
ob_cylinder_001.location = (-0.2803, -1.027, -0.05963)
ob_cylinder_001.rotation_euler = (-1.555, 1.456, -1.534)
ob_cylinder_001.scale = (0.08366, 0.08366, 0.08366)
ob_cylinder_002.location = (0.5154, -1.019, -0.05963)
ob_cylinder_002.rotation_euler = (-1.555, 1.456, -1.597)
ob_cylinder_002.scale = (0.08366, 0.08366, 0.08366)
ob_cylinder_003.location = (0.3614, -1.014, -0.05963)
ob_cylinder_003.rotation_euler = (-1.555, 1.456, -1.56)
ob_cylinder_003.scale = (0.08366, 0.08366, 0.08366)
ob_cylinder_004.location = (0.3837, -1.027, -0.05785)
ob_cylinder_004.rotation_euler = (-1.555, 1.456, -1.56)
ob_cylinder_004.scale = (0.0635, 0.06361, 0.7272)

# ---- collection membership
col_collection.objects.link(ob_plane)
col_collection.objects.link(ob_plane_001)
col_collection.objects.link(ob_plane_002)
col_collection.objects.link(ob_plane_003)
col_collection.objects.link(ob_cylinder)
col_collection.objects.link(ob_cylinder_001)
col_collection.objects.link(ob_cylinder_002)
col_collection.objects.link(ob_cylinder_003)
col_collection.objects.link(ob_cylinder_004)

# ---- scene / render settings (as saved in the file)
scene.frame_start = 1; scene.frame_end = 250; scene.frame_set(1)
scene.render.engine = 'BLENDER_EEVEE_NEXT'
scene.cycles.sampling_pattern = 'TABULATED_SOBOL'
scene.view_settings.view_transform = 'Filmic'
bpy.context.view_layer.update()

# ---- added for rendering (the .blend has no active camera and no usable light): camera, sun
cam_auto = bpy.data.cameras.new('AutoCamera')
cam_auto.lens = 50.0
cam_auto.sensor_width = 36.0
cam_auto.clip_end = 1000.0
ob_auto_camera = bpy.data.objects.new('AutoCamera', cam_auto)
scene.collection.objects.link(ob_auto_camera)
ob_auto_camera.location = (2.70579, -3.30917, 2.11095)
ob_auto_camera.rotation_euler = (1.09748, -7.21219e-08, 0.694738)
scene.camera = ob_auto_camera
light_auto_sun = bpy.data.lights.new('AutoSun', 'SUN')
light_auto_sun.energy = 3.0
light_auto_sun.angle = 0.0523599
ob_auto_sun = bpy.data.objects.new('AutoSun', light_auto_sun)
scene.collection.objects.link(ob_auto_sun)
ob_auto_sun.rotation_euler = (0.872665, 0.174533, 0.523599)
bpy.context.view_layer.update()
